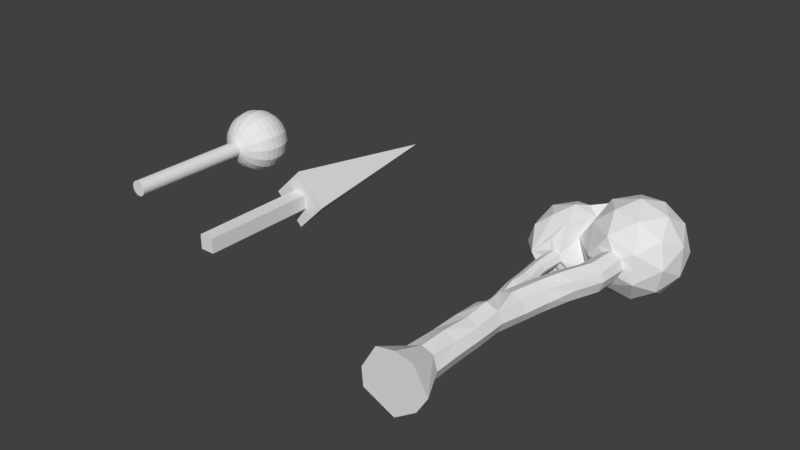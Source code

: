 # Source: land-set-1a.blend  (saved by Blender 2.79.0; exported with 4.5.12 LTS)
import bpy
from mathutils import Matrix  # noqa: F401  (used for matrix-valued properties, if any)

bpy.ops.wm.read_factory_settings(use_empty=True)
scene = bpy.context.scene
scene.name = 'Scene'

# ---- collections
col_collection_1 = bpy.data.collections.new('Collection 1'); scene.collection.children.link(col_collection_1)

# ---- materials (node trees are filled in below, after node groups)
mat_tree3_material = bpy.data.materials.new('tree3-material')
mat_tree3_material.alpha_threshold = 0.0
mat_tree3_material.use_transparent_shadow = False
mat_tree3_material.roughness = 0.5
mat_tree2_material = bpy.data.materials.new('tree2-material')
mat_tree2_material.alpha_threshold = 0.0
mat_tree2_material.use_transparent_shadow = False
mat_tree2_material.roughness = 0.5
mat_tree1_material = bpy.data.materials.new('tree1-material')
mat_tree1_material.alpha_threshold = 0.0
mat_tree1_material.use_transparent_shadow = False
mat_tree1_material.roughness = 0.5

# ---- material node trees

# ---- world
world_world = bpy.data.worlds.new('World'); scene.world = world_world
world_world.color = (0.05088, 0.05088, 0.05088)
world_world.use_sun_shadow = False
world_world.sun_shadow_jitter_overblur = 0.0
world_world.cycles.sampling_method = 'MANUAL'

# ---- meshes
me_tree3_geo = bpy.data.meshes.new('tree3-geo')
me_tree3_geo.from_pydata([(-0.4862, 0.7856, -0.3991), (-0.4148, 0.7831, -0.3832), (-0.3527, 0.7684, -0.2805), (-0.3935, 0.7715, -0.18), (-0.4862, 0.7856, -0.1491), (-0.5746, 0.7856, -0.1857), (-0.6112, 0.7856, -0.2741), (-0.5746, 0.7856, -0.3625), (-0.08616, -3.214, -0.5741), (0.4012, 0.7751, -0.2891), (0.2406, -3.214, -0.3509), (0.5465, 0.7803, -0.2209), (0.4138, -3.214, -0.07414), (0.6056, 0.7935, -0.07828), (0.1906, -3.214, 0.3026), (0.5533, 0.7974, 0.08006), (-0.08616, -3.214, 0.3559), (0.4109, 0.7962, 0.1456), (-0.3629, -3.214, 0.3026), (0.2689, 0.7915, 0.07469), (-0.5862, -3.214, -0.07414), (0.201, 0.781, -0.07285), (-0.5629, -3.214, -0.3509), (0.2682, 0.7724, -0.2222), (0.09061, -2.732, -0.2509), (0.08176, -2.241, -0.2408), (0.07818, -1.824, -0.2491), (0.08016, -1.39, -0.2288), (0.1398, -0.9856, -0.2523), (0.2419, -0.5775, -0.2392), (0.3795, -0.1861, -0.2109), (0.5267, 0.3167, -0.241), (0.1638, -2.732, -0.07414), (0.1558, -2.259, -0.07178), (0.1524, -1.827, -0.0779), (0.1538, -1.403, -0.06602), (0.2162, -0.9904, -0.09343), (0.3089, -0.5742, -0.08369), (0.4305, -0.1701, -0.05245), (0.5886, 0.3189, -0.06917), (0.07632, -2.698, 0.108), (0.07676, -2.269, 0.06946), (0.08918, -1.841, 0.07558), (0.09061, -1.423, 0.1026), (0.1521, -0.9855, 0.07787), (0.2449, -0.5752, 0.08575), (0.3989, -0.1747, 0.08385), (0.5471, 0.3208, 0.05274), (-0.0956, -2.699, 0.1668), (-0.08616, -2.278, 0.1759), (-0.08143, -1.819, 0.1444), (-0.08616, -1.423, 0.1759), (-0.006937, -0.9843, 0.141), (0.09196, -0.5797, 0.1523), (0.2272, -0.1777, 0.1721), (0.3765, 0.3077, 0.1481), (-0.2908, -2.742, 0.09983), (-0.2629, -2.278, 0.1026), (-0.2629, -1.844, 0.1026), (-0.2504, -1.402, 0.09418), (-0.1778, -0.9881, 0.08421), (-0.07174, -0.5792, 0.09293), (0.06657, -0.1827, 0.1096), (0.2175, 0.3004, 0.07842), (-0.3362, -2.732, -0.07414), (-0.3362, -2.278, -0.07414), (-0.3362, -1.844, -0.07414), (-0.3168, -1.417, -0.08371), (-0.1398, -0.5775, -0.07551), (-0.002118, -0.1892, -0.0536), (0.1561, 0.3036, -0.09083), (-0.2629, -2.732, -0.2509), (-0.2452, -2.265, -0.2516), (-0.2435, -1.841, -0.2541), (-0.2487, -1.394, -0.2327), (-0.2455, -0.9979, -0.3087), (-0.06045, -0.5669, -0.2327), (0.06714, -0.1923, -0.2226), (0.2275, 0.3034, -0.234), (0.3654, 0.3076, -0.2946), (0.2246, -0.1893, -0.2622), (0.08063, -0.5766, -0.2843), (-0.00543, -0.9767, -0.3071), (-0.08681, -1.406, -0.3125), (-0.1071, -1.836, -0.3184), (-0.09161, -2.259, -0.3191), (-0.08616, -2.732, -0.3241), (-0.5716, 0.8383, -0.01121), (-0.6658, 0.9949, 0.2788), (-1.068, 0.9949, -0.2741), (-0.6658, 0.9949, -0.8271), (-0.1535, 0.9934, -0.6421), (-0.4095, 1.574, 0.284), (-0.9565, 1.576, 0.06758), (-0.9565, 1.576, -0.6159), (-0.3065, 1.576, -0.8271), (-0.4862, 1.936, -0.2741), (-0.4535, 0.8383, -0.6996), (-0.4094, 0.9879, 0.2569), (-0.8279, 0.7327, -0.2741), (-0.9335, 0.9439, 0.05086), (-0.5918, 0.7327, -0.5991), (-0.9335, 0.9439, -0.5991), (-0.3153, 0.9439, -0.8), (-0.4973, 1.3, 0.372), (-1.104, 1.286, -0.07328), (-0.8682, 1.286, 0.2517), (-0.8682, 1.286, -0.8), (-1.104, 1.286, -0.475), (-0.1041, 1.286, -0.8), (-0.4862, 1.286, -0.9241), (-0.657, 1.627, 0.2517), (-1.039, 1.627, -0.2741), (-0.657, 1.627, -0.8), (-0.3806, 1.839, 0.05086), (-0.7626, 1.839, -0.07328), (-0.7626, 1.839, -0.475), (-0.3806, 1.839, -0.5991), (0.1558, 0.8476, -0.2616), (0.9565, 1.15, 0.3202), (0.2065, 1.15, 0.5639), (-0.3135, 1.149, -0.03865), (0.2065, 1.15, -0.7121), (0.9565, 1.15, -0.4684), (0.6211, 1.821, 0.5639), (-0.1289, 1.821, 0.3202), (-0.1289, 1.821, -0.4684), (0.6211, 1.821, -0.7121), (1.085, 1.821, -0.07414), (0.4138, 2.236, -0.07414), (0.292, 0.8476, 0.3009), (0.7328, 0.8476, 0.1576), (0.611, 1.091, 0.5326), (1.052, 1.091, -0.07414), (0.7328, 0.8476, -0.3059), (0.01954, 0.8476, -0.07414), (-0.09083, 1.109, 0.2987), (0.292, 0.8476, -0.4491), (-0.1023, 1.091, -0.4491), (0.611, 1.091, -0.6809), (1.127, 1.486, 0.1576), (1.127, 1.486, -0.3059), (0.4138, 1.486, 0.6759), (0.8547, 1.486, 0.5326), (-0.2253, 1.478, 0.1613), (-0.027, 1.486, 0.5326), (-0.027, 1.486, -0.6809), (0.8547, 1.486, -0.6809), (0.4138, 1.486, -0.8241), (0.93, 1.88, 0.3009), (0.2167, 1.88, 0.5326), (-0.2241, 1.88, -0.07414), (0.2167, 1.88, -0.6809), (0.93, 1.88, -0.4491), (0.5357, 2.124, 0.3009), (0.8081, 2.124, -0.07414), (0.09484, 2.124, 0.1576), (0.09484, 2.124, -0.3059), (0.5357, 2.124, -0.4491), (-0.385, 0.7921, -0.33), (-0.2836, -0.6089, -0.2862), (-0.3333, -0.2809, -0.2888), (-0.3351, 0.02775, -0.2973), (-0.3748, 0.3845, -0.2787), (-0.412, 0.3811, -0.1863), (-0.3671, 0.02271, -0.1998), (-0.3576, -0.2964, -0.177), (-0.335, -0.6312, -0.1931), (-0.3963, -0.6255, -0.1727), (-0.446, -0.2964, -0.1404), (-0.4554, 0.02271, -0.1632), (-0.4884, 0.3787, -0.1542), (-0.4816, -0.6331, -0.2115), (-0.5177, -0.2933, -0.1872), (-0.5438, 0.02271, -0.1998), (-0.5777, 0.3895, -0.1984), (-0.5182, -0.6331, -0.2999), (-0.5732, -0.2873, -0.275), (-0.5804, 0.02271, -0.2882), (-0.6081, 0.3807, -0.275), (-0.4797, -0.6254, -0.3644), (-0.5289, -0.2857, -0.3523), (-0.5438, 0.02271, -0.3766), (-0.5746, 0.3616, -0.3625), (-0.4839, 0.3832, -0.3763), (-0.4554, 0.02271, -0.4132), (-0.4439, -0.2905, -0.3874), (-0.4079, -0.6207, -0.4037), (-0.3048, -0.6331, -0.3395), (-0.3685, -0.2787, -0.3519), (-0.3671, 0.02271, -0.3766), (-0.4082, 0.3824, -0.3465), (-0.2235, -0.8508, -0.09619), (-0.2455, -0.9979, -0.05871), (-0.2148, -0.8153, -0.2698), (-0.04612, -1.191, -0.3098), (-0.3339, -0.9979, -0.2721), (-0.3705, -0.9979, -0.1837), (-0.3522, -0.9979, -0.2279), (-0.3339, -0.9979, -0.09533), (0.1558, 0.8476, 0.1134), (0.5124, 0.8476, 0.2292), (0.5124, 0.8476, -0.3775), (0.7328, 0.8476, -0.07414)], [], [(191, 184, 0, 1), (161, 160, 188, 189), (2, 3, 164, 163), (99, 88, 100), (175, 171, 4, 5), (179, 175, 5, 6), (183, 179, 6, 7), (184, 183, 7, 0), (193, 60, 192), (31, 79, 9, 11), (39, 31, 11, 13), (47, 39, 13, 15), (55, 47, 15, 17), (137, 9, 23, 118), (202, 11, 9, 137), (78, 70, 21, 23), (79, 78, 23, 9), (8, 10, 12, 14, 16, 18, 20, 22), (38, 30, 31, 39), (37, 29, 30, 38), (36, 28, 29, 37), (34, 26, 27, 35), (33, 25, 26, 34), (24, 25, 33, 32), (10, 24, 32, 12), (46, 38, 39, 47), (45, 37, 38, 46), (44, 36, 37, 45), (42, 34, 35, 43), (41, 33, 34, 42), (32, 33, 41, 40), (12, 32, 40, 14), (54, 46, 47, 55), (53, 45, 46, 54), (52, 44, 45, 53), (50, 42, 43, 51), (49, 41, 42, 50), (40, 41, 49, 48), (14, 40, 48, 16), (62, 54, 55, 63), (61, 53, 54, 62), (60, 52, 53, 61), (58, 50, 51, 59), (57, 49, 50, 58), (48, 49, 57, 56), (16, 48, 56, 18), (69, 62, 63, 70), (68, 61, 62, 69), (66, 58, 59, 67), (65, 57, 58, 66), (56, 57, 65, 64), (18, 56, 64, 20), (77, 69, 70, 78), (76, 68, 69, 77), (73, 66, 67, 74), (72, 65, 66, 73), (64, 65, 72, 71), (20, 64, 71, 22), (30, 80, 79, 31), (29, 81, 80, 30), (28, 82, 81, 29), (27, 83, 195, 82, 28), (26, 84, 83, 27), (25, 85, 84, 26), (86, 85, 25, 24), (8, 86, 24, 10), (80, 77, 78, 79), (81, 76, 77, 80), (27, 28, 36, 35), (180, 196, 198), (84, 73, 74, 83), (85, 72, 73, 84), (71, 72, 85, 86), (22, 71, 86, 8), (97, 0, 7, 101), (171, 164, 3, 4), (91, 159, 1, 103), (88, 98, 104), (89, 100, 105), (90, 102, 107), (91, 103, 109), (88, 104, 106), (89, 105, 108), (90, 107, 110), (93, 111, 115), (94, 112, 116), (95, 113, 117), (117, 116, 96), (117, 113, 116), (113, 94, 116), (116, 115, 96), (116, 112, 115), (112, 93, 115), (115, 114, 96), (115, 111, 114), (111, 92, 114), (110, 113, 95), (110, 107, 113), (107, 94, 113), (108, 112, 94), (108, 105, 112), (105, 93, 112), (106, 111, 93), (106, 104, 111), (104, 92, 111), (109, 110, 95), (109, 103, 110), (103, 90, 110), (107, 108, 94), (107, 102, 108), (102, 89, 108), (105, 106, 93), (105, 100, 106), (100, 88, 106), (103, 1, 0, 97), (101, 90, 103, 97), (101, 102, 90), (101, 99, 102), (99, 89, 102), (99, 100, 89), (99, 87, 98, 88), (101, 7, 6, 99), (5, 87, 99, 6), (135, 21, 19, 200), (119, 131, 133), (118, 23, 21, 135), (17, 130, 200, 19), (21, 70, 63, 19), (119, 133, 140), (120, 132, 142), (121, 136, 144), (122, 138, 146), (123, 139, 147), (119, 140, 143), (120, 142, 145), (122, 146, 148), (123, 147, 141), (124, 149, 154), (125, 150, 156), (126, 151, 157), (127, 152, 158), (128, 153, 155), (155, 158, 129), (155, 153, 158), (153, 127, 158), (158, 157, 129), (158, 152, 157), (152, 126, 157), (157, 156, 129), (157, 151, 156), (151, 125, 156), (156, 154, 129), (156, 150, 154), (150, 124, 154), (154, 155, 129), (154, 149, 155), (149, 128, 155), (141, 153, 128), (141, 147, 153), (147, 127, 153), (148, 152, 127), (148, 146, 152), (146, 126, 152), (145, 150, 125), (145, 142, 150), (142, 124, 150), (143, 149, 124), (143, 140, 149), (140, 128, 149), (147, 148, 127), (147, 139, 148), (139, 122, 148), (144, 145, 125), (144, 136, 145), (136, 120, 145), (142, 143, 124), (142, 132, 143), (132, 119, 143), (140, 141, 128), (140, 133, 141), (133, 123, 141), (134, 139, 123), (134, 202, 137, 139), (137, 122, 139), (137, 138, 122), (137, 118, 135, 138), (135, 121, 138), (135, 136, 121), (135, 200, 130, 136), (130, 120, 136), (133, 134, 123), (133, 131, 203, 134), (55, 17, 19, 63), (130, 132, 120), (130, 201, 131, 132), (131, 119, 132), (87, 5, 4, 98), (98, 4, 3, 121), (121, 3, 2, 138), (2, 159, 91, 138), (144, 104, 98, 121), (104, 144, 92), (125, 114, 92, 144), (151, 96, 114, 125), (96, 151, 126, 117), (117, 126, 146, 95), (95, 146, 138, 109), (91, 109, 138), (163, 164, 165, 162), (162, 165, 166, 161), (161, 166, 167, 160), (162, 161, 189, 190), (170, 165, 164, 171), (169, 166, 165, 170), (167, 166, 169, 168), (192, 167, 168, 193), (174, 170, 171, 175), (173, 169, 170, 174), (168, 169, 173, 172), (197, 176, 180, 198), (178, 174, 175, 179), (177, 173, 174, 178), (172, 173, 177, 176), (172, 176, 197, 199), (182, 178, 179, 183), (181, 177, 178, 182), (176, 177, 181, 180), (168, 172, 199, 193), (185, 182, 183, 184), (186, 181, 182, 185), (180, 181, 186, 187), (187, 75, 196, 180), (190, 185, 184, 191), (189, 186, 185, 190), (187, 186, 189, 188), (75, 187, 188, 194), (163, 162, 190, 191), (1, 159, 2, 163, 191), (61, 68, 192, 60), (68, 76, 194, 192), (81, 82, 194, 76), (195, 75, 194, 82), (195, 83, 196, 75), (198, 196, 83, 74), (74, 67, 197, 198), (67, 59, 199, 197), (59, 51, 193, 199), (51, 43, 60, 193), (60, 43, 52), (43, 35, 36, 44), (43, 44, 52), (167, 192, 160), (188, 160, 192, 194), (134, 13, 11, 202), (130, 17, 15, 201), (203, 15, 13, 134), (131, 201, 15, 203)])
_uv = me_tree3_geo.uv_layers.new(name='UVMap')
_uv.uv.foreach_set('vector', [0.3966, 0.5171, 0.4047, 0.5077, 0.4529, 0.5444, 0.4459, 0.5526, 0.3128, 0.4658, 0.2696, 0.4345, 0.2725, 0.4256, 0.32, 0.4576, 0.433, 0.5644, 0.4228, 0.5763, 0.38, 0.5378, 0.3896, 0.5263, 0.2132, 0.8104, 0.1779, 0.7971, 0.2009, 0.7938, 0.48, 0.9285, 0.4941, 0.9289, 0.486, 0.986, 0.4725, 0.984, 0.4687, 0.9253, 0.48, 0.9285, 0.4725, 0.984, 0.459, 0.9817, 0.4563, 0.92, 0.4687, 0.9253, 0.459, 0.9817, 0.4456, 0.9793, 0.4047, 0.5077, 0.4113, 0.4951, 0.4612, 0.5332, 0.4529, 0.5444, 0.5485, 0.7319, 0.5722, 0.7306, 0.5492, 0.7544, 0.07003, 0.5092, 0.08712, 0.5154, 0.06248, 0.5603, 0.04586, 0.5531, 0.05255, 0.4999, 0.07003, 0.5092, 0.04586, 0.5531, 0.02994, 0.547, 0.6696, 0.9128, 0.687, 0.9107, 0.6945, 0.9753, 0.6716, 0.9778, 0.6428, 0.9114, 0.6696, 0.9128, 0.6716, 0.9778, 0.6499, 0.9785, 0.7962, 0.1354, 0.7801, 0.1457, 0.7723, 0.1351, 0.7754, 0.1197, 0.7886, 0.1545, 0.7769, 0.1571, 0.7801, 0.1457, 0.7962, 0.1354, 0.1025, 0.5213, 0.1181, 0.5297, 0.09303, 0.5763, 0.07754, 0.567, 0.08712, 0.5154, 0.1025, 0.5213, 0.07754, 0.567, 0.06248, 0.5603, 0.794, 0.4898, 0.8453, 0.512, 0.8768, 0.5458, 0.8558, 0.6041, 0.8188, 0.6188, 0.779, 0.6188, 0.7478, 0.5764, 0.7456, 0.5374, 0.08621, 0.4539, 0.1035, 0.4621, 0.07003, 0.5092, 0.05255, 0.4999, 0.1155, 0.4163, 0.1347, 0.4237, 0.1035, 0.4621, 0.08621, 0.4539, 0.1348, 0.3695, 0.1577, 0.3731, 0.1347, 0.4237, 0.1155, 0.4163, 0.1236, 0.2574, 0.1489, 0.253, 0.1576, 0.314, 0.1328, 0.3148, 0.1111, 0.1991, 0.1369, 0.1961, 0.1489, 0.253, 0.1236, 0.2574, 0.1214, 0.1237, 0.1369, 0.1961, 0.1111, 0.1991, 0.09427, 0.1337, 0.09205, 0.05116, 0.1214, 0.1237, 0.09427, 0.1337, 0.04748, 0.06891, 0.6509, 0.8456, 0.6697, 0.8428, 0.687, 0.9107, 0.6696, 0.9128, 0.6332, 0.7898, 0.6582, 0.786, 0.6697, 0.8428, 0.6509, 0.8456, 0.6216, 0.7316, 0.6469, 0.7282, 0.6582, 0.786, 0.6332, 0.7898, 0.6135, 0.6117, 0.6362, 0.6137, 0.6363, 0.6718, 0.6113, 0.6703, 0.6159, 0.5521, 0.6378, 0.5555, 0.6362, 0.6137, 0.6135, 0.6117, 0.649, 0.4915, 0.6378, 0.5555, 0.6159, 0.5521, 0.6189, 0.4873, 0.6945, 0.4284, 0.649, 0.4915, 0.6189, 0.4873, 0.6365, 0.4046, 0.6253, 0.8446, 0.6509, 0.8456, 0.6696, 0.9128, 0.6428, 0.9114, 0.61, 0.789, 0.6332, 0.7898, 0.6509, 0.8456, 0.6253, 0.8446, 0.5976, 0.7319, 0.6216, 0.7316, 0.6332, 0.7898, 0.61, 0.789, 0.5876, 0.6139, 0.6135, 0.6117, 0.6113, 0.6703, 0.585, 0.6689, 0.5886, 0.549, 0.6159, 0.5521, 0.6135, 0.6117, 0.5876, 0.6139, 0.6189, 0.4873, 0.6159, 0.5521, 0.5886, 0.549, 0.5902, 0.4836, 0.6365, 0.4046, 0.6189, 0.4873, 0.5902, 0.4836, 0.5986, 0.4007, 0.6024, 0.8432, 0.6253, 0.8446, 0.6428, 0.9114, 0.6186, 0.911, 0.5859, 0.7884, 0.61, 0.789, 0.6253, 0.8446, 0.6024, 0.8432, 0.5722, 0.7306, 0.5976, 0.7319, 0.61, 0.789, 0.5859, 0.7884, 0.5615, 0.6096, 0.5876, 0.6139, 0.585, 0.6689, 0.5602, 0.6705, 0.5614, 0.5485, 0.5886, 0.549, 0.5876, 0.6139, 0.5615, 0.6096, 0.5902, 0.4836, 0.5886, 0.549, 0.5614, 0.5485, 0.5563, 0.4768, 0.5986, 0.4007, 0.5902, 0.4836, 0.5563, 0.4768, 0.5615, 0.3978, 0.5784, 0.8459, 0.6024, 0.8432, 0.6186, 0.911, 0.5939, 0.9153, 0.5612, 0.792, 0.5859, 0.7884, 0.6024, 0.8432, 0.5784, 0.8459, 0.5354, 0.6095, 0.5615, 0.6096, 0.5602, 0.6705, 0.534, 0.669, 0.5343, 0.5496, 0.5614, 0.5485, 0.5615, 0.6096, 0.5354, 0.6095, 0.5563, 0.4768, 0.5614, 0.5485, 0.5343, 0.5496, 0.5281, 0.4815, 0.5615, 0.3978, 0.5563, 0.4768, 0.5281, 0.4815, 0.5061, 0.4049, 0.1391, 0.4748, 0.1556, 0.4865, 0.1181, 0.5297, 0.1025, 0.5213, 0.1721, 0.4392, 0.1862, 0.454, 0.1556, 0.4865, 0.1391, 0.4748, 0.5079, 0.6104, 0.5354, 0.6095, 0.534, 0.669, 0.5111, 0.6714, 0.5065, 0.5532, 0.5343, 0.5496, 0.5354, 0.6095, 0.5079, 0.6104, 0.5281, 0.4815, 0.5343, 0.5496, 0.5065, 0.5532, 0.5007, 0.4885, 0.5061, 0.4049, 0.5281, 0.4815, 0.5007, 0.4885, 0.4714, 0.4152, 0.1035, 0.4621, 0.1214, 0.4684, 0.08712, 0.5154, 0.07003, 0.5092, 0.1347, 0.4237, 0.1554, 0.4299, 0.1214, 0.4684, 0.1035, 0.4621, 0.1577, 0.3731, 0.181, 0.3751, 0.1554, 0.4299, 0.1347, 0.4237, 0.1576, 0.314, 0.1836, 0.3074, 0.1836, 0.3409, 0.181, 0.3751, 0.1577, 0.3731, 0.1489, 0.253, 0.1753, 0.2463, 0.1836, 0.3074, 0.1576, 0.314, 0.1369, 0.1961, 0.1628, 0.1887, 0.1753, 0.2463, 0.1489, 0.253, 0.1511, 0.1185, 0.1628, 0.1887, 0.1369, 0.1961, 0.1214, 0.1237, 0.1447, 0.0349, 0.1511, 0.1185, 0.1214, 0.1237, 0.09205, 0.05116, 0.1214, 0.4684, 0.1391, 0.4748, 0.1025, 0.5213, 0.08712, 0.5154, 0.1554, 0.4299, 0.1721, 0.4392, 0.1391, 0.4748, 0.1214, 0.4684, 0.1576, 0.314, 0.1577, 0.3731, 0.1348, 0.3695, 0.1328, 0.3148, 0.2958, 0.4071, 0.2417, 0.362, 0.2478, 0.3566, 0.1753, 0.2463, 0.1958, 0.2418, 0.2101, 0.3021, 0.1836, 0.3074, 0.1628, 0.1887, 0.1857, 0.1843, 0.1958, 0.2418, 0.1753, 0.2463, 0.1801, 0.1183, 0.1857, 0.1843, 0.1628, 0.1887, 0.1511, 0.1185, 0.2228, 0.04349, 0.1801, 0.1183, 0.1511, 0.1185, 0.1447, 0.0349, 0.2402, 0.831, 0.2182, 0.8342, 0.2151, 0.827, 0.2303, 0.824, 0.4941, 0.9289, 0.5057, 0.9307, 0.5001, 0.986, 0.486, 0.986, 0.2533, 0.8642, 0.2116, 0.8436, 0.2172, 0.8405, 0.2536, 0.839, 0.1779, 0.7971, 0.165, 0.8099, 0.1492, 0.7764, 0.2182, 0.7938, 0.2009, 0.7938, 0.2128, 0.7771, 0.2477, 0.8143, 0.232, 0.8035, 0.2506, 0.7942, 0.2533, 0.8642, 0.2536, 0.839, 0.3002, 0.8507, 0.1779, 0.7971, 0.1492, 0.7764, 0.1881, 0.7732, 0.2182, 0.7938, 0.2128, 0.7771, 0.2319, 0.7841, 0.2477, 0.8143, 0.2506, 0.7942, 0.2721, 0.8115, 0.2068, 0.7561, 0.1778, 0.7354, 0.2232, 0.7294, 0.2482, 0.7736, 0.2298, 0.7619, 0.2568, 0.7484, 0.3093, 0.7966, 0.2732, 0.7784, 0.3056, 0.743, 0.3056, 0.743, 0.2568, 0.7484, 0.264, 0.7027, 0.3056, 0.743, 0.2732, 0.7784, 0.2568, 0.7484, 0.2732, 0.7784, 0.2482, 0.7736, 0.2568, 0.7484, 0.2568, 0.7484, 0.2232, 0.7294, 0.264, 0.7027, 0.2568, 0.7484, 0.2298, 0.7619, 0.2232, 0.7294, 0.2298, 0.7619, 0.2068, 0.7561, 0.2232, 0.7294, 0.2232, 0.7294, 0.1965, 0.6579, 0.264, 0.7027, 0.2232, 0.7294, 0.1778, 0.7354, 0.1965, 0.6579, 0.1778, 0.7354, 0.1307, 0.7223, 0.1965, 0.6579, 0.2721, 0.8115, 0.2732, 0.7784, 0.3093, 0.7966, 0.2721, 0.8115, 0.2506, 0.7942, 0.2732, 0.7784, 0.2506, 0.7942, 0.2482, 0.7736, 0.2732, 0.7784, 0.2319, 0.7841, 0.2298, 0.7619, 0.2482, 0.7736, 0.2319, 0.7841, 0.2128, 0.7771, 0.2298, 0.7619, 0.2128, 0.7771, 0.2068, 0.7561, 0.2298, 0.7619, 0.1881, 0.7732, 0.1778, 0.7354, 0.2068, 0.7561, 0.1881, 0.7732, 0.1492, 0.7764, 0.1778, 0.7354, 0.1492, 0.7764, 0.1307, 0.7223, 0.1778, 0.7354, 0.3002, 0.8507, 0.2721, 0.8115, 0.3093, 0.7966, 0.3002, 0.8507, 0.2536, 0.839, 0.2721, 0.8115, 0.2536, 0.839, 0.2477, 0.8143, 0.2721, 0.8115, 0.2506, 0.7942, 0.2319, 0.7841, 0.2482, 0.7736, 0.2506, 0.7942, 0.232, 0.8035, 0.2319, 0.7841, 0.232, 0.8035, 0.2182, 0.7938, 0.2319, 0.7841, 0.2128, 0.7771, 0.1881, 0.7732, 0.2068, 0.7561, 0.2128, 0.7771, 0.2009, 0.7938, 0.1881, 0.7732, 0.2009, 0.7938, 0.1779, 0.7971, 0.1881, 0.7732, 0.2536, 0.839, 0.2172, 0.8405, 0.2182, 0.8342, 0.2402, 0.831, 0.2303, 0.824, 0.2477, 0.8143, 0.2536, 0.839, 0.2402, 0.831, 0.2303, 0.824, 0.232, 0.8035, 0.2477, 0.8143, 0.2303, 0.824, 0.2132, 0.8104, 0.232, 0.8035, 0.2132, 0.8104, 0.2182, 0.7938, 0.232, 0.8035, 0.2132, 0.8104, 0.2009, 0.7938, 0.2182, 0.7938, 0.2132, 0.8104, 0.1892, 0.8157, 0.165, 0.8099, 0.1779, 0.7971, 0.2303, 0.824, 0.2151, 0.827, 0.2093, 0.8228, 0.2132, 0.8104, 0.2016, 0.8226, 0.1892, 0.8157, 0.2132, 0.8104, 0.2093, 0.8228, 0.7447, 0.1109, 0.7569, 0.1329, 0.7485, 0.1457, 0.7374, 0.1394, 0.7596, 0.1931, 0.7601, 0.1748, 0.7757, 0.1884, 0.7754, 0.1197, 0.7723, 0.1351, 0.7569, 0.1329, 0.7447, 0.1109, 0.7501, 0.1583, 0.7357, 0.16, 0.7374, 0.1394, 0.7485, 0.1457, 0.6062, 0.9798, 0.5939, 0.9153, 0.6186, 0.911, 0.6282, 0.9788, 0.7596, 0.1931, 0.7757, 0.1884, 0.7698, 0.2057, 0.7143, 0.1825, 0.7408, 0.1881, 0.7252, 0.2106, 0.6532, 0.02718, 0.685, 0.1416, 0.5588, 0.1652, 0.8445, 0.1415, 0.8331, 0.02718, 0.9736, 0.1635, 0.7933, 0.1857, 0.8117, 0.1698, 0.8094, 0.1986, 0.7596, 0.1931, 0.7698, 0.2057, 0.7508, 0.2083, 0.7143, 0.1825, 0.7252, 0.2106, 0.6762, 0.2102, 0.8445, 0.1415, 0.9736, 0.1635, 0.8448, 0.1914, 0.7933, 0.1857, 0.8094, 0.1986, 0.7878, 0.2027, 0.7439, 0.2277, 0.7642, 0.2239, 0.7577, 0.2487, 0.6248, 0.3286, 0.7181, 0.2495, 0.7501, 0.2973, 0.9381, 0.3441, 0.7765, 0.4141, 0.8186, 0.2987, 0.8234, 0.2199, 0.8601, 0.2451, 0.8101, 0.2464, 0.7806, 0.2177, 0.7989, 0.2201, 0.7824, 0.2367, 0.7824, 0.2367, 0.8101, 0.2464, 0.7837, 0.264, 0.7824, 0.2367, 0.7989, 0.2201, 0.8101, 0.2464, 0.7989, 0.2201, 0.8234, 0.2199, 0.8101, 0.2464, 0.8101, 0.2464, 0.8186, 0.2987, 0.7837, 0.264, 0.8101, 0.2464, 0.8601, 0.2451, 0.8186, 0.2987, 0.8601, 0.2451, 0.9381, 0.3441, 0.8186, 0.2987, 0.8186, 0.2987, 0.7501, 0.2973, 0.7837, 0.264, 0.8186, 0.2987, 0.7765, 0.4141, 0.7501, 0.2973, 0.7765, 0.4141, 0.6248, 0.3286, 0.7501, 0.2973, 0.7501, 0.2973, 0.7577, 0.2487, 0.7837, 0.264, 0.7501, 0.2973, 0.7181, 0.2495, 0.7577, 0.2487, 0.7181, 0.2495, 0.7439, 0.2277, 0.7577, 0.2487, 0.7577, 0.2487, 0.7824, 0.2367, 0.7837, 0.264, 0.7577, 0.2487, 0.7642, 0.2239, 0.7824, 0.2367, 0.7642, 0.2239, 0.7806, 0.2177, 0.7824, 0.2367, 0.7878, 0.2027, 0.7989, 0.2201, 0.7806, 0.2177, 0.7878, 0.2027, 0.8094, 0.1986, 0.7989, 0.2201, 0.8094, 0.1986, 0.8234, 0.2199, 0.7989, 0.2201, 0.8448, 0.1914, 0.8601, 0.2451, 0.8234, 0.2199, 0.8448, 0.1914, 0.9736, 0.1635, 0.8601, 0.2451, 0.9736, 0.1635, 0.9381, 0.3441, 0.8601, 0.2451, 0.6762, 0.2102, 0.7181, 0.2495, 0.6248, 0.3286, 0.6762, 0.2102, 0.7252, 0.2106, 0.7181, 0.2495, 0.7252, 0.2106, 0.7439, 0.2277, 0.7181, 0.2495, 0.7508, 0.2083, 0.7642, 0.2239, 0.7439, 0.2277, 0.7508, 0.2083, 0.7698, 0.2057, 0.7642, 0.2239, 0.7698, 0.2057, 0.7806, 0.2177, 0.7642, 0.2239, 0.8094, 0.1986, 0.8448, 0.1914, 0.8234, 0.2199, 0.8094, 0.1986, 0.8117, 0.1698, 0.8448, 0.1914, 0.8117, 0.1698, 0.8445, 0.1415, 0.8448, 0.1914, 0.5588, 0.1652, 0.6762, 0.2102, 0.6248, 0.3286, 0.5588, 0.1652, 0.685, 0.1416, 0.6762, 0.2102, 0.685, 0.1416, 0.7143, 0.1825, 0.6762, 0.2102, 0.7252, 0.2106, 0.7508, 0.2083, 0.7439, 0.2277, 0.7252, 0.2106, 0.7408, 0.1881, 0.7508, 0.2083, 0.7408, 0.1881, 0.7596, 0.1931, 0.7508, 0.2083, 0.7698, 0.2057, 0.7878, 0.2027, 0.7806, 0.2177, 0.7698, 0.2057, 0.7757, 0.1884, 0.7878, 0.2027, 0.7757, 0.1884, 0.7933, 0.1857, 0.7878, 0.2027, 0.7831, 0.1679, 0.8117, 0.1698, 0.7933, 0.1857, 0.7831, 0.1679, 0.7886, 0.1545, 0.7962, 0.1354, 0.8117, 0.1698, 0.7962, 0.1354, 0.8445, 0.1415, 0.8117, 0.1698, 0.7962, 0.1354, 0.8331, 0.02718, 0.8445, 0.1415, 0.7962, 0.1354, 0.7754, 0.1197, 0.7447, 0.1109, 0.8331, 0.02718, 0.7447, 0.1109, 0.6532, 0.02718, 0.8331, 0.02718, 0.7447, 0.1109, 0.685, 0.1416, 0.6532, 0.02718, 0.7447, 0.1109, 0.7374, 0.1394, 0.7357, 0.16, 0.685, 0.1416, 0.7357, 0.16, 0.7143, 0.1825, 0.685, 0.1416, 0.7757, 0.1884, 0.7831, 0.1679, 0.7933, 0.1857, 0.7757, 0.1884, 0.7601, 0.1748, 0.7711, 0.1705, 0.7831, 0.1679, 0.6428, 0.9114, 0.6499, 0.9785, 0.6282, 0.9788, 0.6186, 0.911, 0.7357, 0.16, 0.7408, 0.1881, 0.7143, 0.1825, 0.7357, 0.16, 0.7496, 0.1677, 0.7601, 0.1748, 0.7408, 0.1881, 0.7601, 0.1748, 0.7596, 0.1931, 0.7408, 0.1881, 0.1892, 0.8157, 0.2016, 0.8226, 0.1954, 0.8296, 0.165, 0.8099, 0.165, 0.8099, 0.1954, 0.8296, 0.1964, 0.8398, 0.1213, 0.8678, 0.1213, 0.8678, 0.1964, 0.8398, 0.2043, 0.8465, 0.246, 0.9157, 0.2043, 0.8465, 0.2116, 0.8436, 0.2533, 0.8642, 0.246, 0.9157, 0.05846, 0.75, 0.1492, 0.7764, 0.165, 0.8099, 0.1213, 0.8678, 0.1492, 0.7764, 0.05846, 0.75, 0.1307, 0.7223, 0.0955, 0.615, 0.1965, 0.6579, 0.1307, 0.7223, 0.05846, 0.75, 0.2515, 0.615, 0.264, 0.7027, 0.1965, 0.6579, 0.0955, 0.615, 0.264, 0.7027, 0.2515, 0.615, 0.3888, 0.697, 0.3056, 0.743, 0.3056, 0.743, 0.3888, 0.697, 0.3738, 0.8575, 0.3093, 0.7966, 0.3093, 0.7966, 0.3738, 0.8575, 0.246, 0.9157, 0.3002, 0.8507, 0.2533, 0.8642, 0.3002, 0.8507, 0.246, 0.9157, 0.3896, 0.5263, 0.38, 0.5378, 0.3389, 0.5051, 0.3482, 0.4938, 0.3482, 0.4938, 0.3389, 0.5051, 0.3013, 0.4782, 0.3128, 0.4658, 0.3128, 0.4658, 0.3013, 0.4782, 0.2598, 0.451, 0.2696, 0.4345, 0.3482, 0.4938, 0.3128, 0.4658, 0.32, 0.4576, 0.3551, 0.4841, 0.5045, 0.8786, 0.5182, 0.8805, 0.5057, 0.9307, 0.4941, 0.9289, 0.5122, 0.8344, 0.5252, 0.8357, 0.5182, 0.8805, 0.5045, 0.8786, 0.5311, 0.7881, 0.5252, 0.8357, 0.5122, 0.8344, 0.5215, 0.7877, 0.5492, 0.7544, 0.5311, 0.7881, 0.5215, 0.7877, 0.5485, 0.7319, 0.4907, 0.8769, 0.5045, 0.8786, 0.4941, 0.9289, 0.48, 0.9285, 0.5006, 0.8334, 0.5122, 0.8344, 0.5045, 0.8786, 0.4907, 0.8769, 0.5215, 0.7877, 0.5122, 0.8344, 0.5006, 0.8334, 0.508, 0.7862, 0.5201, 0.7317, 0.4949, 0.7849, 0.4846, 0.7822, 0.513, 0.7303, 0.477, 0.8746, 0.4907, 0.8769, 0.48, 0.9285, 0.4687, 0.9253, 0.4863, 0.8321, 0.5006, 0.8334, 0.4907, 0.8769, 0.477, 0.8746, 0.508, 0.7862, 0.5006, 0.8334, 0.4863, 0.8321, 0.4949, 0.7849, 0.508, 0.7862, 0.4949, 0.7849, 0.5201, 0.7317, 0.5344, 0.7315, 0.4635, 0.8718, 0.477, 0.8746, 0.4687, 0.9253, 0.4563, 0.92, 0.4741, 0.8291, 0.4863, 0.8321, 0.477, 0.8746, 0.4635, 0.8718, 0.4949, 0.7849, 0.4863, 0.8321, 0.4741, 0.8291, 0.4846, 0.7822, 0.5215, 0.7877, 0.508, 0.7862, 0.5344, 0.7315, 0.5485, 0.7319, 0.3637, 0.4741, 0.3727, 0.4639, 0.4113, 0.4951, 0.4047, 0.5077, 0.3272, 0.4467, 0.3368, 0.4367, 0.3727, 0.4639, 0.3637, 0.4741, 0.2958, 0.4071, 0.3368, 0.4367, 0.3272, 0.4467, 0.2871, 0.4162, 0.2871, 0.4162, 0.224, 0.3677, 0.2417, 0.362, 0.2958, 0.4071, 0.3551, 0.4841, 0.3637, 0.4741, 0.4047, 0.5077, 0.3966, 0.5171, 0.32, 0.4576, 0.3272, 0.4467, 0.3637, 0.4741, 0.3551, 0.4841, 0.2871, 0.4162, 0.3272, 0.4467, 0.32, 0.4576, 0.2725, 0.4256, 0.224, 0.3677, 0.2871, 0.4162, 0.2725, 0.4256, 0.2259, 0.4099, 0.3896, 0.5263, 0.3482, 0.4938, 0.3551, 0.4841, 0.3966, 0.5171, 0.4459, 0.5526, 0.4412, 0.5601, 0.433, 0.5644, 0.3896, 0.5263, 0.3966, 0.5171, 0.5859, 0.7884, 0.5612, 0.792, 0.5492, 0.7544, 0.5722, 0.7306, 0.1862, 0.454, 0.1721, 0.4392, 0.2259, 0.4099, 0.2149, 0.4477, 0.1554, 0.4299, 0.181, 0.3751, 0.2259, 0.4099, 0.1721, 0.4392, 0.1836, 0.3409, 0.224, 0.3677, 0.2259, 0.4099, 0.181, 0.3751, 0.1836, 0.3409, 0.1836, 0.3074, 0.2417, 0.362, 0.224, 0.3677, 0.2478, 0.3566, 0.2417, 0.362, 0.1836, 0.3074, 0.2101, 0.3021, 0.5111, 0.6714, 0.534, 0.669, 0.5201, 0.7317, 0.513, 0.7303, 0.534, 0.669, 0.5602, 0.6705, 0.5344, 0.7315, 0.5201, 0.7317, 0.5602, 0.6705, 0.585, 0.6689, 0.5485, 0.7319, 0.5344, 0.7315, 0.585, 0.6689, 0.6113, 0.6703, 0.5722, 0.7306, 0.5485, 0.7319, 0.5722, 0.7306, 0.6113, 0.6703, 0.5976, 0.7319, 0.6113, 0.6703, 0.6363, 0.6718, 0.6469, 0.7282, 0.6216, 0.7316, 0.6113, 0.6703, 0.6216, 0.7316, 0.5976, 0.7319, 0.2598, 0.451, 0.2149, 0.4477, 0.2696, 0.4345, 0.2725, 0.4256, 0.2696, 0.4345, 0.2149, 0.4477, 0.2259, 0.4099, 0.7831, 0.1679, 0.7689, 0.1628, 0.7769, 0.1571, 0.7886, 0.1545, 0.7357, 0.16, 0.7501, 0.1583, 0.7588, 0.1639, 0.7496, 0.1677, 0.7711, 0.1705, 0.7588, 0.1639, 0.7689, 0.1628, 0.7831, 0.1679, 0.7601, 0.1748, 0.7496, 0.1677, 0.7588, 0.1639, 0.7711, 0.1705])
me_tree3_geo.materials.append(mat_tree3_material)
me_tree3_geo.use_remesh_preserve_volume = False
me_tree3_geo.use_remesh_preserve_attributes = False
me_tree3_geo.use_mirror_vertex_groups = False
me_tree3_geo.update()
me_tree2_geo = bpy.data.meshes.new('tree2-geo')
me_tree2_geo.from_pydata([(-0.125, -1.762, -0.4272), (-0.125, 0.2381, -0.4272), (-0.125, -1.762, -0.6772), (-0.125, 0.2381, -0.6772), (0.125, -1.762, -0.4272), (0.125, 0.2381, -0.4272), (0.125, -1.762, -0.6772), (0.125, 0.2381, -0.6772), (2.453e-09, 0.2381, -1.052), (0.5, 0.2381, -0.5522), (-4.126e-08, 0.2381, -0.05224), (-0.5, 0.2381, -0.5522), (2.453e-09, 3.238, -0.5522), (0.25, 0.2381, -0.8022), (0.25, 0.2381, -0.3022), (-0.25, 0.2381, -0.3022), (-0.25, 0.2381, -0.8022), (0.25, 0.2381, -0.5522), (2.453e-09, 0.2381, -0.8022), (-0.25, 0.2381, -0.5522), (-2.735e-08, 0.2381, -0.3022)], [], [(0, 1, 3, 2), (2, 3, 7, 6), (6, 7, 5, 4), (4, 5, 1, 0), (2, 6, 4, 0), (7, 3, 1, 5), (8, 12, 9, 13), (9, 12, 10, 14), (10, 12, 11, 15), (11, 12, 8, 16), (10, 15, 20, 14), (11, 16, 19, 15), (16, 8, 13, 18), (9, 14, 17, 13), (14, 5, 17), (13, 17, 7), (7, 17, 5), (14, 20, 5), (15, 1, 20), (5, 20, 1), (15, 19, 1), (16, 3, 19), (1, 19, 3), (16, 18, 3), (13, 7, 18), (3, 18, 7)])
_uv = me_tree2_geo.uv_layers.new(name='UVMap')
_uv.uv.foreach_set('vector', [0.9998, 0.0001791, 0.9998, 0.5349, 0.933, 0.5349, 0.933, 0.0001791, 0.933, 0.0001791, 0.933, 0.5349, 0.8661, 0.5349, 0.8661, 0.0001791, 0.8661, 0.0001791, 0.8661, 0.5349, 0.7993, 0.5349, 0.7993, 0.0001791, 0.7993, 0.0001791, 0.7993, 0.5349, 0.7324, 0.5349, 0.7324, 0.0001791, 0.7993, 0.7916, 0.7324, 0.7916, 0.7324, 0.7247, 0.7993, 0.7247, 0.7993, 0.8588, 0.7324, 0.8588, 0.7324, 0.7919, 0.7993, 0.7919, 0.5537, 0.02211, 0.3663, 0.8117, 0.3663, 0.0001791, 0.5541, 0.01884, 0.3649, 0.08673, 0.0001791, 0.8117, 0.1876, 0.02211, 0.366, 0.08362, 0.1876, 0.02211, 0.0001791, 0.8117, 0.0001791, 0.0001791, 0.1879, 0.01884, 0.731, 0.08673, 0.3663, 0.8117, 0.5537, 0.02211, 0.7321, 0.08362, 0.9215, 0.7244, 0.827, 0.7244, 0.8742, 0.6771, 0.9215, 0.6298, 0.7324, 0.7244, 0.7324, 0.6298, 0.7797, 0.6771, 0.827, 0.7244, 0.7324, 0.6298, 0.7324, 0.5353, 0.827, 0.5353, 0.7797, 0.5826, 0.9215, 0.5353, 0.9215, 0.6298, 0.8742, 0.5826, 0.827, 0.5353, 0.9215, 0.6298, 0.8742, 0.6298, 0.8742, 0.5826, 0.827, 0.5353, 0.8742, 0.5826, 0.827, 0.5826, 0.827, 0.5826, 0.8742, 0.5826, 0.8742, 0.6298, 0.9215, 0.6298, 0.8742, 0.6771, 0.8742, 0.6298, 0.827, 0.7244, 0.827, 0.6771, 0.8742, 0.6771, 0.8742, 0.6298, 0.8742, 0.6771, 0.827, 0.6771, 0.827, 0.7244, 0.7797, 0.6771, 0.827, 0.6771, 0.7324, 0.6298, 0.7797, 0.6298, 0.7797, 0.6771, 0.827, 0.6771, 0.7797, 0.6771, 0.7797, 0.6298, 0.7324, 0.6298, 0.7797, 0.5826, 0.7797, 0.6298, 0.827, 0.5353, 0.827, 0.5826, 0.7797, 0.5826, 0.7797, 0.6298, 0.7797, 0.5826, 0.827, 0.5826])
me_tree2_geo.materials.append(mat_tree2_material)
me_tree2_geo.use_remesh_preserve_volume = False
me_tree2_geo.use_remesh_preserve_attributes = False
me_tree2_geo.use_mirror_vertex_groups = False
me_tree2_geo.update()
me_tree1_geo = bpy.data.meshes.new('tree1-geo')
me_tree1_geo.from_pydata([(-6.102e-08, -2.152, 0.0855), (-6.102e-08, -0.2022, 0.0855), (0.02439, -2.152, 0.0879), (0.02439, -0.2022, 0.0879), (0.04784, -2.152, 0.09501), (0.04784, -0.2022, 0.09501), (0.06945, -2.152, 0.1066), (0.06945, -0.2022, 0.1066), (0.08839, -2.152, 0.1221), (0.08839, -0.2022, 0.1221), (0.1039, -2.152, 0.1411), (0.1039, -0.2022, 0.1411), (0.1155, -2.152, 0.1627), (0.1155, -0.2022, 0.1627), (0.1226, -2.152, 0.1861), (0.1226, -0.2022, 0.1861), (0.125, -2.152, 0.2105), (0.125, -0.2022, 0.2105), (0.1226, -2.152, 0.2349), (0.1226, -0.2022, 0.2349), (0.1155, -2.152, 0.2583), (0.1155, -0.2022, 0.2583), (0.1039, -2.152, 0.2799), (0.1039, -0.2022, 0.2799), (0.08839, -2.152, 0.2989), (0.08839, -0.2022, 0.2989), (0.06945, -2.152, 0.3144), (0.06945, -0.2022, 0.3144), (0.04784, -2.152, 0.326), (0.04784, -0.2022, 0.326), (0.02439, -2.152, 0.3331), (0.02439, -0.2022, 0.3331), (-1.018e-07, -2.152, 0.3355), (-1.018e-07, -0.2022, 0.3355), (-0.02439, -2.152, 0.3331), (-0.02439, -0.2022, 0.3331), (-0.04784, -2.152, 0.326), (-0.04784, -0.2022, 0.326), (-0.06945, -2.152, 0.3144), (-0.06945, -0.2022, 0.3144), (-0.08839, -2.152, 0.2989), (-0.08839, -0.2022, 0.2989), (-0.1039, -2.152, 0.2799), (-0.1039, -0.2022, 0.2799), (-0.1155, -2.152, 0.2583), (-0.1155, -0.2022, 0.2583), (-0.1226, -2.152, 0.2349), (-0.1226, -0.2022, 0.2349), (-0.125, -2.152, 0.2105), (-0.125, -0.2022, 0.2105), (-0.1226, -2.152, 0.1861), (-0.1226, -0.2022, 0.1861), (-0.1155, -2.152, 0.1627), (-0.1155, -0.2022, 0.1627), (-0.1039, -2.152, 0.1411), (-0.1039, -0.2022, 0.1411), (-0.08839, -2.152, 0.1221), (-0.08839, -0.2022, 0.1221), (-0.06945, -2.152, 0.1066), (-0.06945, -0.2022, 0.1066), (-0.04784, -2.152, 0.09501), (-0.04784, -0.2022, 0.09501), (-0.02439, -2.152, 0.0879), (-0.02439, -0.2022, 0.0879), (-6.102e-08, 0.7882, 0.113), (-6.102e-08, 0.6513, -0.1431), (-6.102e-08, 0.5755, -0.2052), (-6.102e-08, 0.4891, -0.2514), (-6.102e-08, 0.3953, -0.2799), (-6.102e-08, 0.2978, -0.2895), (-6.102e-08, 0.2002, -0.2799), (-6.102e-08, 0.1064, -0.2514), (-6.102e-08, 0.01998, -0.2052), (-6.102e-08, -0.05579, -0.1431), (-6.102e-08, -0.118, -0.06729), (-6.102e-08, -0.1642, 0.01916), (0.03733, 0.7882, 0.1204), (0.07322, 0.7597, 0.03372), (0.1063, 0.7135, -0.04614), (0.1353, 0.6513, -0.1161), (0.1591, 0.5755, -0.1736), (0.1768, 0.4891, -0.2163), (0.1877, 0.3953, -0.2426), (0.1913, 0.2978, -0.2514), (0.1877, 0.2002, -0.2426), (0.1768, 0.1064, -0.2163), (0.1591, 0.01998, -0.1736), (0.1353, -0.05579, -0.1161), (0.1063, -0.118, -0.04614), (0.07322, -0.1642, 0.03372), (0.06897, 0.7882, 0.1415), (0.1353, 0.7597, 0.0752), (0.1964, 0.7135, 0.01407), (0.25, 0.6513, -0.0395), (0.294, 0.5755, -0.08347), (0.3266, 0.4891, -0.1161), (0.3468, 0.3953, -0.1363), (0.3536, 0.2978, -0.1431), (0.3468, 0.2002, -0.1363), (0.3266, 0.1064, -0.1161), (0.294, 0.01998, -0.08347), (0.25, -0.05579, -0.0395), (0.1964, -0.118, 0.01408), (0.1353, -0.1642, 0.0752), (0.09012, 0.7882, 0.1732), (0.1768, 0.7597, 0.1373), (0.2566, 0.7135, 0.1042), (0.3266, 0.6513, 0.0752), (0.3841, 0.5755, 0.0514), (0.4268, 0.4891, 0.03372), (0.4531, 0.3953, 0.02283), (0.4619, 0.2978, 0.01916), (0.4531, 0.2002, 0.02283), (0.4268, 0.1064, 0.03372), (0.3841, 0.01998, 0.0514), (0.3266, -0.05579, 0.0752), (0.2566, -0.118, 0.1042), (0.1768, -0.1642, 0.1373), (0.09755, 0.7882, 0.2105), (0.1913, 0.7597, 0.2105), (0.2778, 0.7135, 0.2105), (0.3536, 0.6513, 0.2105), (0.4157, 0.5755, 0.2105), (0.4619, 0.4891, 0.2105), (0.4904, 0.3953, 0.2105), (0.5, 0.2978, 0.2105), (0.4904, 0.2002, 0.2105), (0.4619, 0.1064, 0.2105), (0.4157, 0.01998, 0.2105), (0.3536, -0.05579, 0.2105), (0.2778, -0.118, 0.2105), (0.1913, -0.1642, 0.2105), (0.09012, 0.7882, 0.2478), (0.1768, 0.7597, 0.2837), (0.2566, 0.7135, 0.3168), (0.3266, 0.6513, 0.3458), (0.3841, 0.5755, 0.3696), (0.4268, 0.4891, 0.3873), (0.4531, 0.3953, 0.3982), (0.4619, 0.2978, 0.4018), (0.4531, 0.2002, 0.3982), (0.4268, 0.1064, 0.3873), (0.3841, 0.01998, 0.3696), (0.3266, -0.05579, 0.3458), (0.2566, -0.118, 0.3168), (0.1768, -0.1642, 0.2837), (0.06897, 0.7882, 0.2795), (0.1353, 0.7597, 0.3458), (0.1964, 0.7135, 0.4069), (0.25, 0.6513, 0.4605), (0.294, 0.5755, 0.5045), (0.3266, 0.4891, 0.5371), (0.3468, 0.3953, 0.5573), (0.3536, 0.2978, 0.5641), (0.3468, 0.2002, 0.5573), (0.3266, 0.1064, 0.5371), (0.294, 0.01998, 0.5045), (0.25, -0.05579, 0.4605), (0.1964, -0.118, 0.4069), (0.1353, -0.1642, 0.3458), (0.03733, 0.7882, 0.3006), (0.07322, 0.7597, 0.3873), (0.1063, 0.7135, 0.4671), (0.1353, 0.6513, 0.5371), (0.1591, 0.5755, 0.5946), (0.1768, 0.4891, 0.6373), (0.1877, 0.3953, 0.6636), (0.1913, 0.2978, 0.6724), (0.1877, 0.2002, 0.6636), (0.1768, 0.1064, 0.6373), (0.1591, 0.01998, 0.5946), (0.1353, -0.05579, 0.5371), (0.1063, -0.118, 0.4671), (0.07322, -0.1642, 0.3873), (-9.553e-08, 0.7882, 0.308), (-1.179e-07, 0.7597, 0.4018), (-1.328e-07, 0.7135, 0.4883), (-1.03e-07, 0.6513, 0.5641), (-1.775e-07, 0.5755, 0.6262), (-1.626e-07, 0.4891, 0.6724), (-1.328e-07, 0.3953, 0.7009), (-1.775e-07, 0.2978, 0.7105), (-1.328e-07, 0.2002, 0.7009), (-1.924e-07, 0.1064, 0.6724), (-1.775e-07, 0.01998, 0.6262), (-1.03e-07, -0.05579, 0.5641), (-1.402e-07, -0.118, 0.4883), (-1.477e-07, -0.1642, 0.4018), (-0.03733, 0.7882, 0.3006), (-0.07322, 0.7597, 0.3873), (-0.1063, 0.7135, 0.4671), (-0.1353, 0.6513, 0.5371), (-0.1591, 0.5755, 0.5946), (-0.1768, 0.4891, 0.6373), (-0.1877, 0.3953, 0.6636), (-0.1913, 0.2978, 0.6724), (-0.1877, 0.2002, 0.6636), (-0.1768, 0.1064, 0.6373), (-0.1591, 0.01998, 0.5946), (-0.1353, -0.05579, 0.5371), (-0.1063, -0.118, 0.4671), (-0.07322, -0.1642, 0.3873), (-0.06898, 0.7882, 0.2795), (-0.1353, 0.7597, 0.3458), (-0.1964, 0.7135, 0.4069), (-0.25, 0.6513, 0.4605), (-0.294, 0.5755, 0.5045), (-0.3266, 0.4891, 0.5371), (-0.3468, 0.3953, 0.5573), (-0.3536, 0.2978, 0.5641), (-0.3468, 0.2002, 0.5573), (-0.3266, 0.1064, 0.5371), (-0.294, 0.01998, 0.5045), (-0.25, -0.05579, 0.4605), (-0.1964, -0.118, 0.4069), (-0.1353, -0.1642, 0.3458), (-2.115e-07, 0.7978, 0.2105), (-0.09012, 0.7882, 0.2478), (-0.1768, 0.7597, 0.2837), (-0.2566, 0.7135, 0.3168), (-0.3266, 0.6513, 0.3458), (-0.3841, 0.5755, 0.3696), (-0.4268, 0.4891, 0.3873), (-0.4531, 0.3953, 0.3982), (-0.4619, 0.2978, 0.4018), (-0.4531, 0.2002, 0.3982), (-0.4268, 0.1064, 0.3873), (-0.3841, 0.01998, 0.3696), (-0.3266, -0.05579, 0.3458), (-0.2566, -0.118, 0.3168), (-0.1768, -0.1642, 0.2837), (-0.09755, 0.7882, 0.2105), (-0.1913, 0.7597, 0.2105), (-0.2778, 0.7135, 0.2105), (-0.3536, 0.6513, 0.2105), (-0.4157, 0.5755, 0.2105), (-0.4619, 0.4891, 0.2105), (-0.4904, 0.3953, 0.2105), (-0.5, 0.2978, 0.2105), (-0.4904, 0.2002, 0.2105), (-0.4619, 0.1064, 0.2105), (-0.4157, 0.01998, 0.2105), (-0.3536, -0.05579, 0.2105), (-0.2778, -0.118, 0.2105), (-0.1913, -0.1642, 0.2105), (-0.09012, 0.7882, 0.1732), (-0.1768, 0.7597, 0.1373), (-0.2566, 0.7135, 0.1042), (-0.3266, 0.6513, 0.0752), (-0.3841, 0.5755, 0.0514), (-0.4268, 0.4891, 0.03372), (-0.4531, 0.3953, 0.02283), (-0.4619, 0.2978, 0.01916), (-0.4531, 0.2002, 0.02283), (-0.4268, 0.1064, 0.03372), (-0.3841, 0.01998, 0.0514), (-0.3266, -0.05579, 0.0752), (-0.2566, -0.118, 0.1042), (-0.1768, -0.1642, 0.1373), (-0.06897, 0.7882, 0.1415), (-0.1353, 0.7597, 0.0752), (-0.1964, 0.7135, 0.01407), (-0.25, 0.6513, -0.0395), (-0.294, 0.5755, -0.08347), (-0.3266, 0.4891, -0.1161), (-0.3468, 0.3953, -0.1363), (-0.3536, 0.2978, -0.1431), (-0.3468, 0.2002, -0.1363), (-0.3266, 0.1064, -0.1161), (-0.294, 0.01998, -0.08347), (-0.25, -0.05579, -0.0395), (-0.1964, -0.118, 0.01407), (-0.1353, -0.1642, 0.0752), (-0.03733, 0.7882, 0.1204), (-0.07322, 0.7597, 0.03372), (-0.1063, 0.7135, -0.04614), (-0.1353, 0.6513, -0.1161), (-0.1591, 0.5755, -0.1736), (-0.1768, 0.4891, -0.2163), (-0.1877, 0.3953, -0.2426), (-0.1913, 0.2978, -0.2514), (-0.1877, 0.2002, -0.2426), (-0.1768, 0.1064, -0.2163), (-0.1591, 0.01998, -0.1736), (-0.1353, -0.05579, -0.1161), (-0.1063, -0.118, -0.04614), (-0.07322, -0.1642, 0.03372), (1.623e-08, 0.7597, 0.01916), (1.056e-07, 0.7135, -0.06729)], [], [(0, 1, 3, 2), (2, 3, 5, 4), (4, 5, 7, 6), (6, 7, 9, 8), (8, 9, 11, 10), (10, 11, 13, 12), (12, 13, 15, 14), (14, 15, 17, 16), (16, 17, 19, 18), (18, 19, 21, 20), (20, 21, 23, 22), (22, 23, 25, 24), (24, 25, 27, 26), (26, 27, 29, 28), (28, 29, 31, 30), (30, 31, 33, 32), (32, 33, 35, 34), (34, 35, 37, 36), (36, 37, 39, 38), (38, 39, 41, 40), (40, 41, 43, 42), (42, 43, 45, 44), (44, 45, 47, 46), (46, 47, 49, 48), (48, 49, 51, 50), (50, 51, 53, 52), (52, 53, 55, 54), (54, 55, 57, 56), (56, 57, 59, 58), (58, 59, 61, 60), (3, 1, 63, 61, 59, 57, 55, 53, 51, 49, 47, 45, 43, 41, 39, 37, 35, 33, 31, 29, 27, 25, 23, 21, 19, 17, 15, 13, 11, 9, 7, 5), (60, 61, 63, 62), (62, 63, 1, 0), (0, 2, 4, 6, 8, 10, 12, 14, 16, 18, 20, 22, 24, 26, 28, 30, 32, 34, 36, 38, 40, 42, 44, 46, 48, 50, 52, 54, 56, 58, 60, 62), (67, 66, 80, 81), (73, 72, 86, 87), (72, 71, 85, 86), (66, 65, 79, 80), (71, 70, 84, 85), (65, 288, 78, 79), (288, 287, 77, 78), (70, 69, 83, 84), (75, 74, 88, 89), (287, 64, 76, 77), (69, 68, 82, 83), (68, 67, 81, 82), (74, 73, 87, 88), (64, 216, 76), (82, 81, 95, 96), (88, 87, 101, 102), (76, 216, 90), (81, 80, 94, 95), (87, 86, 100, 101), (86, 85, 99, 100), (80, 79, 93, 94), (85, 84, 98, 99), (79, 78, 92, 93), (78, 77, 91, 92), (84, 83, 97, 98), (89, 88, 102, 103), (77, 76, 90, 91), (83, 82, 96, 97), (103, 102, 116, 117), (92, 91, 105, 106), (91, 90, 104, 105), (97, 96, 110, 111), (102, 101, 115, 116), (90, 216, 104), (96, 95, 109, 110), (95, 94, 108, 109), (101, 100, 114, 115), (94, 93, 107, 108), (100, 99, 113, 114), (99, 98, 112, 113), (93, 92, 106, 107), (98, 97, 111, 112), (107, 106, 120, 121), (113, 112, 126, 127), (112, 111, 125, 126), (106, 105, 119, 120), (111, 110, 124, 125), (117, 116, 130, 131), (116, 115, 129, 130), (105, 104, 118, 119), (104, 216, 118), (110, 109, 123, 124), (115, 114, 128, 129), (109, 108, 122, 123), (108, 107, 121, 122), (114, 113, 127, 128), (122, 121, 135, 136), (121, 120, 134, 135), (127, 126, 140, 141), (120, 119, 133, 134), (126, 125, 139, 140), (125, 124, 138, 139), (131, 130, 144, 145), (119, 118, 132, 133), (124, 123, 137, 138), (130, 129, 143, 144), (129, 128, 142, 143), (118, 216, 132), (123, 122, 136, 137), (128, 127, 141, 142), (137, 136, 150, 151), (143, 142, 156, 157), (142, 141, 155, 156), (136, 135, 149, 150), (141, 140, 154, 155), (135, 134, 148, 149), (134, 133, 147, 148), (140, 139, 153, 154), (145, 144, 158, 159), (133, 132, 146, 147), (139, 138, 152, 153), (138, 137, 151, 152), (144, 143, 157, 158), (132, 216, 146), (158, 157, 171, 172), (146, 216, 160), (152, 151, 165, 166), (151, 150, 164, 165), (157, 156, 170, 171), (150, 149, 163, 164), (156, 155, 169, 170), (155, 154, 168, 169), (149, 148, 162, 163), (154, 153, 167, 168), (159, 158, 172, 173), (148, 147, 161, 162), (147, 146, 160, 161), (153, 152, 166, 167), (162, 161, 175, 176), (167, 166, 180, 181), (173, 172, 186, 187), (172, 171, 185, 186), (161, 160, 174, 175), (160, 216, 174), (166, 165, 179, 180), (171, 170, 184, 185), (165, 164, 178, 179), (164, 163, 177, 178), (170, 169, 183, 184), (163, 162, 176, 177), (169, 168, 182, 183), (168, 167, 181, 182), (183, 182, 196, 197), (176, 175, 189, 190), (182, 181, 195, 196), (181, 180, 194, 195), (187, 186, 200, 201), (175, 174, 188, 189), (180, 179, 193, 194), (186, 185, 199, 200), (185, 184, 198, 199), (174, 216, 188), (179, 178, 192, 193), (184, 183, 197, 198), (178, 177, 191, 192), (177, 176, 190, 191), (192, 191, 205, 206), (197, 196, 210, 211), (191, 190, 204, 205), (190, 189, 203, 204), (196, 195, 209, 210), (201, 200, 214, 215), (189, 188, 202, 203), (195, 194, 208, 209), (194, 193, 207, 208), (200, 199, 213, 214), (188, 216, 202), (193, 192, 206, 207), (199, 198, 212, 213), (198, 197, 211, 212), (207, 206, 221, 222), (213, 212, 227, 228), (206, 205, 220, 221), (212, 211, 226, 227), (211, 210, 225, 226), (205, 204, 219, 220), (210, 209, 224, 225), (215, 214, 229, 230), (204, 203, 218, 219), (203, 202, 217, 218), (209, 208, 223, 224), (214, 213, 228, 229), (202, 216, 217), (208, 207, 222, 223), (229, 228, 242, 243), (218, 217, 231, 232), (217, 216, 231), (223, 222, 236, 237), (228, 227, 241, 242), (222, 221, 235, 236), (221, 220, 234, 235), (227, 226, 240, 241), (220, 219, 233, 234), (226, 225, 239, 240), (225, 224, 238, 239), (219, 218, 232, 233), (224, 223, 237, 238), (230, 229, 243, 244), (233, 232, 246, 247), (239, 238, 252, 253), (238, 237, 251, 252), (244, 243, 257, 258), (232, 231, 245, 246), (237, 236, 250, 251), (243, 242, 256, 257), (242, 241, 255, 256), (231, 216, 245), (236, 235, 249, 250), (241, 240, 254, 255), (235, 234, 248, 249), (234, 233, 247, 248), (240, 239, 253, 254), (248, 247, 261, 262), (247, 246, 260, 261), (253, 252, 266, 267), (258, 257, 271, 272), (246, 245, 259, 260), (252, 251, 265, 266), (251, 250, 264, 265), (257, 256, 270, 271), (245, 216, 259), (250, 249, 263, 264), (256, 255, 269, 270), (255, 254, 268, 269), (249, 248, 262, 263), (254, 253, 267, 268), (263, 262, 276, 277), (269, 268, 282, 283), (268, 267, 281, 282), (262, 261, 275, 276), (267, 266, 280, 281), (272, 271, 285, 286), (261, 260, 274, 275), (260, 259, 273, 274), (266, 265, 279, 280), (271, 270, 284, 285), (259, 216, 273), (265, 264, 278, 279), (264, 263, 277, 278), (270, 269, 283, 284), (284, 283, 72, 73), (278, 277, 66, 67), (277, 276, 65, 66), (283, 282, 71, 72), (276, 275, 288, 65), (282, 281, 70, 71), (281, 280, 69, 70), (275, 274, 287, 288), (280, 279, 68, 69), (286, 285, 74, 75), (285, 284, 73, 74), (274, 273, 64, 287), (273, 216, 64), (279, 278, 67, 68), (41, 215, 43), (230, 45, 43), (215, 230, 43), (45, 230, 47), (230, 244, 47), (244, 49, 47), (49, 244, 51), (244, 258, 51), (258, 53, 51), (53, 258, 55), (258, 272, 55), (272, 57, 55), (57, 272, 59), (272, 286, 59), (286, 61, 59), (61, 286, 63), (286, 75, 63), (75, 1, 63), (1, 75, 3), (75, 89, 3), (7, 89, 103), (5, 89, 7), (89, 5, 3), (11, 103, 117), (15, 117, 131), (19, 131, 145), (23, 145, 159), (27, 159, 173), (31, 173, 187), (35, 187, 201), (39, 201, 215), (215, 41, 39), (37, 201, 39), (201, 37, 35), (33, 187, 35), (187, 33, 31), (29, 173, 31), (173, 29, 27), (25, 159, 27), (159, 25, 23), (21, 145, 23), (145, 21, 19), (17, 131, 19), (131, 17, 15), (13, 117, 15), (117, 13, 11), (9, 103, 11), (103, 9, 7)])
_uv = me_tree1_geo.uv_layers.new(name='UVMap')
_uv.uv.foreach_set('vector', [0.3045, 0.0001976, 0.3043, 0.5447, 0.2948, 0.5448, 0.295, 0.0002342, 0.295, 0.0002342, 0.2948, 0.5448, 0.2853, 0.5448, 0.2855, 0.0002708, 0.2855, 0.0002708, 0.2853, 0.5448, 0.2758, 0.5448, 0.276, 0.0003075, 0.276, 0.0003075, 0.2758, 0.5448, 0.2663, 0.5449, 0.2665, 0.0003441, 0.2665, 0.0003441, 0.2663, 0.5449, 0.2568, 0.5449, 0.257, 0.0003807, 0.257, 0.0003807, 0.2568, 0.5449, 0.2473, 0.545, 0.2475, 0.0004173, 0.2475, 0.0004173, 0.2473, 0.545, 0.2378, 0.545, 0.238, 0.0004539, 0.238, 0.0004539, 0.2378, 0.545, 0.2283, 0.545, 0.2285, 0.0004906, 0.2285, 0.0004906, 0.2283, 0.545, 0.2188, 0.5451, 0.219, 0.0005272, 0.219, 0.0005272, 0.2188, 0.5451, 0.2093, 0.5451, 0.2095, 0.0005638, 0.2095, 0.0005638, 0.2093, 0.5451, 0.1998, 0.5451, 0.2, 0.0006004, 0.2, 0.0006004, 0.1998, 0.5451, 0.1903, 0.5452, 0.1905, 0.0006371, 0.1905, 0.0006371, 0.1903, 0.5452, 0.1808, 0.5452, 0.181, 0.0006737, 0.181, 0.0006737, 0.1808, 0.5452, 0.1713, 0.5452, 0.1715, 0.0007103, 0.1715, 0.0007103, 0.1713, 0.5452, 0.1618, 0.5453, 0.162, 0.0007469, 0.162, 0.0007469, 0.1618, 0.5453, 0.1523, 0.5453, 0.1525, 0.0007835, 0.1525, 0.0007835, 0.1523, 0.5453, 0.1428, 0.5454, 0.1429, 0.0008202, 0.1429, 0.0008202, 0.1428, 0.5454, 0.1333, 0.5454, 0.1334, 0.0008568, 0.1334, 0.0008568, 0.1333, 0.5454, 0.1238, 0.5454, 0.1239, 0.0008934, 0.1239, 0.0008934, 0.1238, 0.5454, 0.1142, 0.5455, 0.1144, 0.00093, 0.1144, 0.00093, 0.1142, 0.5455, 0.1047, 0.5455, 0.1049, 0.0009666, 0.1049, 0.0009666, 0.1047, 0.5455, 0.09524, 0.5455, 0.09543, 0.001003, 0.09543, 0.001003, 0.09524, 0.5455, 0.08574, 0.5456, 0.08592, 0.00104, 0.08592, 0.00104, 0.08574, 0.5456, 0.07623, 0.5456, 0.07642, 0.001077, 0.07642, 0.001077, 0.07623, 0.5456, 0.06673, 0.5457, 0.06692, 0.001113, 0.06692, 0.001113, 0.06673, 0.5457, 0.05722, 0.5457, 0.05741, 0.00115, 0.05741, 0.00115, 0.05722, 0.5457, 0.04772, 0.5457, 0.04791, 0.001186, 0.04791, 0.001186, 0.04772, 0.5457, 0.03821, 0.5458, 0.0384, 0.001223, 0.0384, 0.001223, 0.03821, 0.5458, 0.02871, 0.5458, 0.0289, 0.00126, 0.0289, 0.00126, 0.02871, 0.5458, 0.01921, 0.5458, 0.01939, 0.001296, 0.5283, 0.8728, 0.5208, 0.8697, 0.5141, 0.8652, 0.5084, 0.8595, 0.504, 0.8528, 0.5009, 0.8454, 0.4993, 0.8375, 0.4993, 0.8294, 0.5009, 0.8215, 0.504, 0.814, 0.5084, 0.8073, 0.5141, 0.8016, 0.5208, 0.7971, 0.5283, 0.7941, 0.5362, 0.7925, 0.5443, 0.7925, 0.5522, 0.7941, 0.5596, 0.7971, 0.5663, 0.8016, 0.572, 0.8073, 0.5765, 0.814, 0.5796, 0.8215, 0.5812, 0.8294, 0.5812, 0.8375, 0.5796, 0.8454, 0.5765, 0.8528, 0.572, 0.8595, 0.5663, 0.8652, 0.5596, 0.8697, 0.5522, 0.8728, 0.5443, 0.8744, 0.5362, 0.8744, 0.01939, 0.001296, 0.01921, 0.5458, 0.009702, 0.5459, 0.00989, 0.001333, 0.00989, 0.001333, 0.009702, 0.5459, 0.0001976, 0.5459, 0.0003856, 0.001369, 0.6265, 0.7925, 0.6345, 0.7941, 0.6419, 0.7971, 0.6486, 0.8016, 0.6543, 0.8073, 0.6588, 0.814, 0.6619, 0.8215, 0.6635, 0.8294, 0.6635, 0.8375, 0.6619, 0.8454, 0.6588, 0.8528, 0.6543, 0.8595, 0.6486, 0.8652, 0.6419, 0.8697, 0.6345, 0.8728, 0.6265, 0.8744, 0.6185, 0.8744, 0.6106, 0.8728, 0.6031, 0.8697, 0.5964, 0.8652, 0.5907, 0.8595, 0.5862, 0.8528, 0.5831, 0.8454, 0.5816, 0.8375, 0.5816, 0.8294, 0.5831, 0.8215, 0.5862, 0.814, 0.5907, 0.8073, 0.5964, 0.8016, 0.6031, 0.7971, 0.6106, 0.7941, 0.6185, 0.7925, 0.9497, 0.7241, 0.9216, 0.7445, 0.8873, 0.702, 0.9091, 0.6795, 0.6938, 0.03983, 0.724, 0.05921, 0.6861, 0.101, 0.6644, 0.07728, 0.724, 0.05921, 0.7524, 0.08174, 0.7067, 0.1261, 0.6861, 0.101, 0.9216, 0.7445, 0.8911, 0.7624, 0.8644, 0.7234, 0.8873, 0.702, 0.7524, 0.08174, 0.7789, 0.1071, 0.7269, 0.153, 0.7067, 0.1261, 0.8911, 0.7624, 0.858, 0.777, 0.8397, 0.7437, 0.8644, 0.7234, 0.858, 0.777, 0.8226, 0.7872, 0.8125, 0.7624, 0.8397, 0.7437, 0.7789, 0.1071, 0.8036, 0.1347, 0.7475, 0.1819, 0.7269, 0.153, 0.6298, 0.01023, 0.6623, 0.02365, 0.6412, 0.05472, 0.616, 0.03283, 0.8226, 0.7872, 0.7861, 0.7921, 0.7825, 0.7787, 0.8125, 0.7624, 0.9998, 0.6781, 0.9756, 0.7017, 0.9304, 0.6559, 0.9521, 0.6309, 0.9756, 0.7017, 0.9497, 0.7241, 0.9091, 0.6795, 0.9304, 0.6559, 0.6623, 0.02365, 0.6938, 0.03983, 0.6644, 0.07728, 0.6412, 0.05472, 0.7861, 0.7921, 0.7501, 0.7921, 0.7825, 0.7787, 0.9304, 0.6559, 0.9091, 0.6795, 0.8644, 0.6453, 0.8805, 0.6188, 0.6412, 0.05472, 0.6644, 0.07728, 0.6293, 0.1036, 0.6137, 0.07699, 0.7825, 0.7787, 0.7501, 0.7921, 0.7748, 0.7681, 0.9091, 0.6795, 0.8873, 0.702, 0.8485, 0.6706, 0.8644, 0.6453, 0.6644, 0.07728, 0.6861, 0.101, 0.6436, 0.1303, 0.6293, 0.1036, 0.6861, 0.101, 0.7067, 0.1261, 0.6575, 0.1578, 0.6436, 0.1303, 0.8873, 0.702, 0.8644, 0.7234, 0.8323, 0.6952, 0.8485, 0.6706, 0.7067, 0.1261, 0.7269, 0.153, 0.6712, 0.1869, 0.6575, 0.1578, 0.8644, 0.7234, 0.8397, 0.7437, 0.8152, 0.7195, 0.8323, 0.6952, 0.8397, 0.7437, 0.8125, 0.7624, 0.7963, 0.7438, 0.8152, 0.7195, 0.7269, 0.153, 0.7475, 0.1819, 0.6856, 0.2183, 0.6712, 0.1869, 0.616, 0.03283, 0.6412, 0.05472, 0.6137, 0.07699, 0.5964, 0.04966, 0.8125, 0.7624, 0.7825, 0.7787, 0.7748, 0.7681, 0.7963, 0.7438, 0.9521, 0.6309, 0.9304, 0.6559, 0.8805, 0.6188, 0.8977, 0.5904, 0.5964, 0.04966, 0.6137, 0.07699, 0.5824, 0.09054, 0.5734, 0.06003, 0.8152, 0.7195, 0.7963, 0.7438, 0.776, 0.732, 0.7864, 0.7042, 0.7963, 0.7438, 0.7748, 0.7681, 0.7642, 0.7611, 0.776, 0.732, 0.8977, 0.5904, 0.8805, 0.6188, 0.8245, 0.5928, 0.8353, 0.561, 0.6137, 0.07699, 0.6293, 0.1036, 0.5904, 0.1194, 0.5824, 0.09054, 0.7748, 0.7681, 0.7501, 0.7921, 0.7642, 0.7611, 0.8805, 0.6188, 0.8644, 0.6453, 0.8146, 0.6222, 0.8245, 0.5928, 0.8644, 0.6453, 0.8485, 0.6706, 0.8052, 0.65, 0.8146, 0.6222, 0.6293, 0.1036, 0.6436, 0.1303, 0.5977, 0.148, 0.5904, 0.1194, 0.8485, 0.6706, 0.8323, 0.6952, 0.7959, 0.6771, 0.8052, 0.65, 0.6436, 0.1303, 0.6575, 0.1578, 0.6046, 0.1771, 0.5977, 0.148, 0.6575, 0.1578, 0.6712, 0.1869, 0.6115, 0.2078, 0.6046, 0.1771, 0.8323, 0.6952, 0.8152, 0.7195, 0.7864, 0.7042, 0.7959, 0.6771, 0.6712, 0.1869, 0.6856, 0.2183, 0.6188, 0.2409, 0.6115, 0.2078, 0.7959, 0.6771, 0.7864, 0.7042, 0.7551, 0.6978, 0.7568, 0.6693, 0.6046, 0.1771, 0.6115, 0.2078, 0.5498, 0.2148, 0.5499, 0.1838, 0.6115, 0.2078, 0.6188, 0.2409, 0.5496, 0.2483, 0.5498, 0.2148, 0.7864, 0.7042, 0.776, 0.732, 0.7536, 0.7271, 0.7551, 0.6978, 0.8353, 0.561, 0.8245, 0.5928, 0.7636, 0.5803, 0.7666, 0.5463, 0.5734, 0.06003, 0.5824, 0.09054, 0.5492, 0.09538, 0.5486, 0.06366, 0.5824, 0.09054, 0.5904, 0.1194, 0.5496, 0.1251, 0.5492, 0.09538, 0.776, 0.732, 0.7642, 0.7611, 0.7521, 0.7583, 0.7536, 0.7271, 0.7642, 0.7611, 0.7501, 0.7921, 0.7521, 0.7583, 0.8245, 0.5928, 0.8146, 0.6222, 0.7609, 0.6115, 0.7636, 0.5803, 0.5904, 0.1194, 0.5977, 0.148, 0.5498, 0.1542, 0.5496, 0.1251, 0.8146, 0.6222, 0.8052, 0.65, 0.7587, 0.6408, 0.7609, 0.6115, 0.8052, 0.65, 0.7959, 0.6771, 0.7568, 0.6693, 0.7587, 0.6408, 0.5977, 0.148, 0.6046, 0.1771, 0.5499, 0.1838, 0.5498, 0.1542, 0.7587, 0.6408, 0.7568, 0.6693, 0.7167, 0.6726, 0.7109, 0.644, 0.7568, 0.6693, 0.7551, 0.6978, 0.7233, 0.7008, 0.7167, 0.6726, 0.5499, 0.1838, 0.5498, 0.2148, 0.4886, 0.208, 0.4955, 0.178, 0.7551, 0.6978, 0.7536, 0.7271, 0.7308, 0.7296, 0.7233, 0.7008, 0.5498, 0.2148, 0.5496, 0.2483, 0.4813, 0.2404, 0.4886, 0.208, 0.7666, 0.5463, 0.7636, 0.5803, 0.7004, 0.583, 0.6951, 0.5485, 0.5486, 0.06366, 0.5492, 0.09538, 0.5158, 0.09153, 0.5236, 0.06049, 0.7536, 0.7271, 0.7521, 0.7583, 0.7397, 0.7597, 0.7308, 0.7296, 0.7636, 0.5803, 0.7609, 0.6115, 0.7056, 0.6145, 0.7004, 0.583, 0.5492, 0.09538, 0.5496, 0.1251, 0.5088, 0.1207, 0.5158, 0.09153, 0.5496, 0.1251, 0.5498, 0.1542, 0.5021, 0.1492, 0.5088, 0.1207, 0.7521, 0.7583, 0.7501, 0.7921, 0.7397, 0.7597, 0.7609, 0.6115, 0.7587, 0.6408, 0.7109, 0.644, 0.7056, 0.6145, 0.5498, 0.1542, 0.5499, 0.1838, 0.4955, 0.178, 0.5021, 0.1492, 0.7056, 0.6145, 0.7109, 0.644, 0.6642, 0.66, 0.6511, 0.6316, 0.5088, 0.1207, 0.5021, 0.1492, 0.4562, 0.1331, 0.4695, 0.1063, 0.5021, 0.1492, 0.4955, 0.178, 0.4433, 0.1603, 0.4562, 0.1331, 0.7109, 0.644, 0.7167, 0.6726, 0.6779, 0.6871, 0.6642, 0.66, 0.4955, 0.178, 0.4886, 0.208, 0.4304, 0.1885, 0.4433, 0.1603, 0.7167, 0.6726, 0.7233, 0.7008, 0.6928, 0.7134, 0.6779, 0.6871, 0.7233, 0.7008, 0.7308, 0.7296, 0.7094, 0.7394, 0.6928, 0.7134, 0.4886, 0.208, 0.4813, 0.2404, 0.4168, 0.2185, 0.4304, 0.1885, 0.5236, 0.06049, 0.5158, 0.09153, 0.484, 0.07909, 0.5001, 0.0506, 0.7308, 0.7296, 0.7397, 0.7597, 0.7284, 0.7655, 0.7094, 0.7394, 0.6951, 0.5485, 0.7004, 0.583, 0.6382, 0.6013, 0.6247, 0.5682, 0.7004, 0.583, 0.7056, 0.6145, 0.6511, 0.6316, 0.6382, 0.6013, 0.5158, 0.09153, 0.5088, 0.1207, 0.4695, 0.1063, 0.484, 0.07909, 0.7397, 0.7597, 0.7501, 0.7921, 0.7284, 0.7655, 0.484, 0.07909, 0.4695, 0.1063, 0.4333, 0.08209, 0.4552, 0.05802, 0.7284, 0.7655, 0.7501, 0.7921, 0.7196, 0.7751, 0.6382, 0.6013, 0.6511, 0.6316, 0.5998, 0.6627, 0.5796, 0.6345, 0.6511, 0.6316, 0.6642, 0.66, 0.6205, 0.6889, 0.5998, 0.6627, 0.4695, 0.1063, 0.4562, 0.1331, 0.4133, 0.1066, 0.4333, 0.08209, 0.6642, 0.66, 0.6779, 0.6871, 0.6424, 0.7133, 0.6205, 0.6889, 0.4562, 0.1331, 0.4433, 0.1603, 0.3945, 0.1319, 0.4133, 0.1066, 0.4433, 0.1603, 0.4304, 0.1885, 0.3764, 0.158, 0.3945, 0.1319, 0.6779, 0.6871, 0.6928, 0.7134, 0.666, 0.7358, 0.6424, 0.7133, 0.4304, 0.1885, 0.4168, 0.2185, 0.3582, 0.1854, 0.3764, 0.158, 0.5001, 0.0506, 0.484, 0.07909, 0.4552, 0.05802, 0.4798, 0.03415, 0.6928, 0.7134, 0.7094, 0.7394, 0.6916, 0.7565, 0.666, 0.7358, 0.7094, 0.7394, 0.7284, 0.7655, 0.7196, 0.7751, 0.6916, 0.7565, 0.6247, 0.5682, 0.6382, 0.6013, 0.5796, 0.6345, 0.5591, 0.6038, 0.666, 0.7358, 0.6916, 0.7565, 0.6799, 0.7802, 0.6454, 0.7683, 0.5591, 0.6038, 0.5796, 0.6345, 0.5244, 0.681, 0.4993, 0.6516, 0.4798, 0.03415, 0.4552, 0.05802, 0.4315, 0.02773, 0.4645, 0.01143, 0.4552, 0.05802, 0.4333, 0.08209, 0.401, 0.0471, 0.4315, 0.02773, 0.6916, 0.7565, 0.7196, 0.7751, 0.7148, 0.7878, 0.6799, 0.7802, 0.7196, 0.7751, 0.7501, 0.7921, 0.7148, 0.7878, 0.5796, 0.6345, 0.5998, 0.6627, 0.5515, 0.708, 0.5244, 0.681, 0.4333, 0.08209, 0.4133, 0.1066, 0.3734, 0.06907, 0.401, 0.0471, 0.5998, 0.6627, 0.6205, 0.6889, 0.5809, 0.7319, 0.5515, 0.708, 0.6205, 0.6889, 0.6424, 0.7133, 0.6123, 0.7521, 0.5809, 0.7319, 0.4133, 0.1066, 0.3945, 0.1319, 0.3484, 0.09308, 0.3734, 0.06907, 0.6424, 0.7133, 0.666, 0.7358, 0.6454, 0.7683, 0.6123, 0.7521, 0.3945, 0.1319, 0.3764, 0.158, 0.3257, 0.1186, 0.3484, 0.09308, 0.3764, 0.158, 0.3582, 0.1854, 0.3049, 0.145, 0.3257, 0.1186, 0.0514, 0.7128, 0.02489, 0.6875, 0.07696, 0.6416, 0.09712, 0.6685, 0.4469, 0.2639, 0.4824, 0.2536, 0.4925, 0.2785, 0.4653, 0.2973, 0.02489, 0.6875, 0.0001976, 0.6599, 0.05633, 0.6127, 0.07696, 0.6416, 0.3049, 0.3632, 0.3291, 0.3396, 0.3745, 0.3854, 0.3528, 0.4105, 0.174, 0.7843, 0.1415, 0.7709, 0.1626, 0.7399, 0.1879, 0.7617, 0.4824, 0.2536, 0.5191, 0.2487, 0.5227, 0.2621, 0.4925, 0.2785, 0.3291, 0.3396, 0.3551, 0.3171, 0.3958, 0.3617, 0.3745, 0.3854, 0.1415, 0.7709, 0.11, 0.7547, 0.1394, 0.7173, 0.1626, 0.7399, 0.11, 0.7547, 0.07982, 0.7354, 0.1178, 0.6936, 0.1394, 0.7173, 0.5191, 0.2487, 0.5552, 0.2487, 0.5227, 0.2621, 0.3551, 0.3171, 0.3832, 0.2965, 0.4176, 0.3391, 0.3958, 0.3617, 0.07982, 0.7354, 0.0514, 0.7128, 0.09712, 0.6685, 0.1178, 0.6936, 0.3832, 0.2965, 0.4138, 0.2785, 0.4405, 0.3176, 0.4176, 0.3391, 0.4138, 0.2785, 0.4469, 0.2639, 0.4653, 0.2973, 0.4405, 0.3176, 0.4176, 0.3391, 0.4405, 0.3176, 0.4728, 0.3459, 0.4566, 0.3705, 0.09712, 0.6685, 0.07696, 0.6416, 0.1326, 0.6077, 0.1464, 0.6368, 0.4405, 0.3176, 0.4653, 0.2973, 0.4899, 0.3215, 0.4728, 0.3459, 0.4653, 0.2973, 0.4925, 0.2785, 0.5088, 0.2971, 0.4899, 0.3215, 0.07696, 0.6416, 0.05633, 0.6127, 0.1182, 0.5763, 0.1326, 0.6077, 0.1879, 0.7617, 0.1626, 0.7399, 0.1901, 0.7176, 0.2074, 0.7449, 0.4925, 0.2785, 0.5227, 0.2621, 0.5304, 0.2727, 0.5088, 0.2971, 0.3528, 0.4105, 0.3745, 0.3854, 0.4245, 0.4225, 0.4074, 0.451, 0.3745, 0.3854, 0.3958, 0.3617, 0.4407, 0.3959, 0.4245, 0.4225, 0.1626, 0.7399, 0.1394, 0.7173, 0.1746, 0.691, 0.1901, 0.7176, 0.5227, 0.2621, 0.5552, 0.2487, 0.5304, 0.2727, 0.3958, 0.3617, 0.4176, 0.3391, 0.4566, 0.3705, 0.4407, 0.3959, 0.1394, 0.7173, 0.1178, 0.6936, 0.1602, 0.6643, 0.1746, 0.691, 0.1178, 0.6936, 0.09712, 0.6685, 0.1464, 0.6368, 0.1602, 0.6643, 0.4407, 0.3959, 0.4566, 0.3705, 0.4999, 0.3912, 0.4906, 0.419, 0.1746, 0.691, 0.1602, 0.6643, 0.2061, 0.6466, 0.2134, 0.6751, 0.4566, 0.3705, 0.4728, 0.3459, 0.5092, 0.364, 0.4999, 0.3912, 0.1602, 0.6643, 0.1464, 0.6368, 0.1992, 0.6174, 0.2061, 0.6466, 0.1464, 0.6368, 0.1326, 0.6077, 0.1923, 0.5868, 0.1992, 0.6174, 0.4728, 0.3459, 0.4899, 0.3215, 0.5188, 0.3369, 0.5092, 0.364, 0.1326, 0.6077, 0.1182, 0.5763, 0.185, 0.5537, 0.1923, 0.5868, 0.2074, 0.7449, 0.1901, 0.7176, 0.2214, 0.704, 0.2304, 0.7345, 0.4899, 0.3215, 0.5088, 0.2971, 0.5291, 0.309, 0.5188, 0.3369, 0.5088, 0.2971, 0.5304, 0.2727, 0.541, 0.2797, 0.5291, 0.309, 0.4074, 0.451, 0.4245, 0.4225, 0.4807, 0.4484, 0.47, 0.4803, 0.1901, 0.7176, 0.1746, 0.691, 0.2134, 0.6751, 0.2214, 0.704, 0.5304, 0.2727, 0.5552, 0.2487, 0.541, 0.2797, 0.4245, 0.4225, 0.4407, 0.3959, 0.4906, 0.419, 0.4807, 0.4484, 0.2214, 0.704, 0.2134, 0.6751, 0.2542, 0.6695, 0.2546, 0.6992, 0.5291, 0.309, 0.541, 0.2797, 0.5532, 0.2826, 0.5516, 0.3139, 0.541, 0.2797, 0.5552, 0.2487, 0.5532, 0.2826, 0.4807, 0.4484, 0.4906, 0.419, 0.5443, 0.4297, 0.5417, 0.4608, 0.2134, 0.6751, 0.2061, 0.6466, 0.254, 0.6403, 0.2542, 0.6695, 0.4906, 0.419, 0.4999, 0.3912, 0.5465, 0.4003, 0.5443, 0.4297, 0.4999, 0.3912, 0.5092, 0.364, 0.5484, 0.3718, 0.5465, 0.4003, 0.2061, 0.6466, 0.1992, 0.6174, 0.2539, 0.6108, 0.254, 0.6403, 0.5092, 0.364, 0.5188, 0.3369, 0.5501, 0.3432, 0.5484, 0.3718, 0.1992, 0.6174, 0.1923, 0.5868, 0.254, 0.5798, 0.2539, 0.6108, 0.1923, 0.5868, 0.185, 0.5537, 0.2542, 0.5463, 0.254, 0.5798, 0.5188, 0.3369, 0.5291, 0.309, 0.5516, 0.3139, 0.5501, 0.3432, 0.47, 0.4803, 0.4807, 0.4484, 0.5417, 0.4608, 0.5387, 0.4948, 0.2304, 0.7345, 0.2214, 0.704, 0.2546, 0.6992, 0.2553, 0.7309, 0.5501, 0.3432, 0.5516, 0.3139, 0.5745, 0.3114, 0.582, 0.3403, 0.254, 0.5798, 0.2542, 0.5463, 0.3226, 0.5542, 0.3152, 0.5865, 0.5387, 0.4948, 0.5417, 0.4608, 0.6048, 0.4581, 0.6102, 0.4924, 0.2553, 0.7309, 0.2546, 0.6992, 0.288, 0.703, 0.2802, 0.7341, 0.5516, 0.3139, 0.5532, 0.2826, 0.5657, 0.2812, 0.5745, 0.3114, 0.5417, 0.4608, 0.5443, 0.4297, 0.5997, 0.4266, 0.6048, 0.4581, 0.2546, 0.6992, 0.2542, 0.6695, 0.295, 0.6739, 0.288, 0.703, 0.2542, 0.6695, 0.254, 0.6403, 0.3017, 0.6454, 0.295, 0.6739, 0.5532, 0.2826, 0.5552, 0.2487, 0.5657, 0.2812, 0.5443, 0.4297, 0.5465, 0.4003, 0.5943, 0.3971, 0.5997, 0.4266, 0.254, 0.6403, 0.2539, 0.6108, 0.3083, 0.6166, 0.3017, 0.6454, 0.5465, 0.4003, 0.5484, 0.3718, 0.5885, 0.3686, 0.5943, 0.3971, 0.5484, 0.3718, 0.5501, 0.3432, 0.582, 0.3403, 0.5885, 0.3686, 0.2539, 0.6108, 0.254, 0.5798, 0.3152, 0.5865, 0.3083, 0.6166, 0.5885, 0.3686, 0.582, 0.3403, 0.6125, 0.3277, 0.6273, 0.3541, 0.582, 0.3403, 0.5745, 0.3114, 0.596, 0.3016, 0.6125, 0.3277, 0.3152, 0.5865, 0.3226, 0.5542, 0.387, 0.576, 0.3735, 0.6061, 0.2802, 0.7341, 0.288, 0.703, 0.3199, 0.7155, 0.3037, 0.744, 0.5745, 0.3114, 0.5657, 0.2812, 0.577, 0.2754, 0.596, 0.3016, 0.6102, 0.4924, 0.6048, 0.4581, 0.6669, 0.4398, 0.6802, 0.4728, 0.6048, 0.4581, 0.5997, 0.4266, 0.6541, 0.4096, 0.6669, 0.4398, 0.288, 0.703, 0.295, 0.6739, 0.3343, 0.6883, 0.3199, 0.7155, 0.5657, 0.2812, 0.5552, 0.2487, 0.577, 0.2754, 0.5997, 0.4266, 0.5943, 0.3971, 0.6412, 0.3812, 0.6541, 0.4096, 0.295, 0.6739, 0.3017, 0.6454, 0.3476, 0.6614, 0.3343, 0.6883, 0.3017, 0.6454, 0.3083, 0.6166, 0.3605, 0.6343, 0.3476, 0.6614, 0.5943, 0.3971, 0.5885, 0.3686, 0.6273, 0.3541, 0.6412, 0.3812, 0.3083, 0.6166, 0.3152, 0.5865, 0.3735, 0.6061, 0.3605, 0.6343, 0.6412, 0.3812, 0.6273, 0.3541, 0.6631, 0.3283, 0.685, 0.3526, 0.3476, 0.6614, 0.3605, 0.6343, 0.4093, 0.6627, 0.3905, 0.6879, 0.3605, 0.6343, 0.3735, 0.6061, 0.4274, 0.6366, 0.4093, 0.6627, 0.6273, 0.3541, 0.6125, 0.3277, 0.6396, 0.3054, 0.6631, 0.3283, 0.3735, 0.6061, 0.387, 0.576, 0.4456, 0.6092, 0.4274, 0.6366, 0.3037, 0.744, 0.3199, 0.7155, 0.3486, 0.7365, 0.324, 0.7604, 0.6125, 0.3277, 0.596, 0.3016, 0.6139, 0.2845, 0.6396, 0.3054, 0.596, 0.3016, 0.577, 0.2754, 0.5858, 0.2657, 0.6139, 0.2845, 0.6802, 0.4728, 0.6669, 0.4398, 0.7252, 0.4071, 0.7454, 0.4376, 0.3199, 0.7155, 0.3343, 0.6883, 0.3705, 0.7125, 0.3486, 0.7365, 0.577, 0.2754, 0.5552, 0.2487, 0.5858, 0.2657, 0.6669, 0.4398, 0.6541, 0.4096, 0.7054, 0.3789, 0.7252, 0.4071, 0.6541, 0.4096, 0.6412, 0.3812, 0.685, 0.3526, 0.7054, 0.3789, 0.3343, 0.6883, 0.3476, 0.6614, 0.3905, 0.6879, 0.3705, 0.7125, 0.3705, 0.7125, 0.3905, 0.6879, 0.4304, 0.7255, 0.4028, 0.7475, 0.7054, 0.3789, 0.685, 0.3526, 0.7247, 0.3108, 0.7535, 0.3346, 0.685, 0.3526, 0.6631, 0.3283, 0.6941, 0.2895, 0.7247, 0.3108, 0.3905, 0.6879, 0.4093, 0.6627, 0.4554, 0.7015, 0.4304, 0.7255, 0.6631, 0.3283, 0.6396, 0.3054, 0.6605, 0.2728, 0.6941, 0.2895, 0.4093, 0.6627, 0.4274, 0.6366, 0.4781, 0.6759, 0.4554, 0.7015, 0.4274, 0.6366, 0.4456, 0.6092, 0.4989, 0.6496, 0.4781, 0.6759, 0.6396, 0.3054, 0.6139, 0.2845, 0.6258, 0.2607, 0.6605, 0.2728, 0.7454, 0.4376, 0.7252, 0.4071, 0.7801, 0.3614, 0.8047, 0.3906, 0.324, 0.7604, 0.3486, 0.7365, 0.3723, 0.7668, 0.3393, 0.7831, 0.3486, 0.7365, 0.3705, 0.7125, 0.4028, 0.7475, 0.3723, 0.7668, 0.6139, 0.2845, 0.5858, 0.2657, 0.5906, 0.253, 0.6258, 0.2607, 0.5858, 0.2657, 0.5552, 0.2487, 0.5906, 0.253, 0.7252, 0.4071, 0.7054, 0.3789, 0.7535, 0.3346, 0.7801, 0.3614, 0.222, 0.7676, 0.2074, 0.7449, 0.2298, 0.7635, 0.2304, 0.7345, 0.238, 0.7604, 0.2298, 0.7635, 0.2074, 0.7449, 0.2304, 0.7345, 0.2298, 0.7635, 0.238, 0.7604, 0.2304, 0.7345, 0.2466, 0.7586, 0.2304, 0.7345, 0.2553, 0.7309, 0.2466, 0.7586, 0.2553, 0.7309, 0.2554, 0.7579, 0.2466, 0.7586, 0.2554, 0.7579, 0.2553, 0.7309, 0.2643, 0.7586, 0.2553, 0.7309, 0.2802, 0.7341, 0.2643, 0.7586, 0.2802, 0.7341, 0.273, 0.7603, 0.2643, 0.7586, 0.273, 0.7603, 0.2802, 0.7341, 0.2813, 0.7633, 0.2802, 0.7341, 0.3037, 0.744, 0.2813, 0.7633, 0.3037, 0.744, 0.2893, 0.7674, 0.2813, 0.7633, 0.2893, 0.7674, 0.3037, 0.744, 0.2966, 0.7727, 0.3037, 0.744, 0.324, 0.7604, 0.2966, 0.7727, 0.324, 0.7604, 0.3031, 0.779, 0.2966, 0.7727, 0.3031, 0.779, 0.324, 0.7604, 0.3085, 0.7862, 0.324, 0.7604, 0.3393, 0.7831, 0.3085, 0.7862, 0.3393, 0.7831, 0.3129, 0.7944, 0.3085, 0.7862, 0.604, 0.0001976, 0.6298, 0.01023, 0.6001, 0.008163, 0.6298, 0.01023, 0.616, 0.03283, 0.6001, 0.008163, 0.5888, 0.02163, 0.616, 0.03283, 0.5964, 0.04966, 0.595, 0.01536, 0.616, 0.03283, 0.5888, 0.02163, 0.616, 0.03283, 0.595, 0.01536, 0.6001, 0.008163, 0.574, 0.03106, 0.5964, 0.04966, 0.5734, 0.06003, 0.5572, 0.03593, 0.5734, 0.06003, 0.5486, 0.06366, 0.5396, 0.03599, 0.5486, 0.06366, 0.5236, 0.06049, 0.5225, 0.03124, 0.5236, 0.06049, 0.5001, 0.0506, 0.5072, 0.02187, 0.5001, 0.0506, 0.4798, 0.03415, 0.4953, 0.008337, 0.4798, 0.03415, 0.4645, 0.01143, 0.2037, 0.7864, 0.174, 0.7843, 0.1879, 0.7617, 0.215, 0.7729, 0.1879, 0.7617, 0.2074, 0.7449, 0.2074, 0.7449, 0.222, 0.7676, 0.215, 0.7729, 0.2088, 0.7792, 0.1879, 0.7617, 0.215, 0.7729, 0.1879, 0.7617, 0.2088, 0.7792, 0.2037, 0.7864, 0.1998, 0.7944, 0.174, 0.7843, 0.2037, 0.7864, 0.4645, 0.01143, 0.491, 0.0001977, 0.4953, 0.008337, 0.5007, 0.0156, 0.4798, 0.03415, 0.4953, 0.008337, 0.4798, 0.03415, 0.5007, 0.0156, 0.5072, 0.02187, 0.5145, 0.02718, 0.5001, 0.0506, 0.5072, 0.02187, 0.5001, 0.0506, 0.5145, 0.02718, 0.5225, 0.03124, 0.5308, 0.03431, 0.5236, 0.06049, 0.5225, 0.03124, 0.5236, 0.06049, 0.5308, 0.03431, 0.5396, 0.03599, 0.5484, 0.03668, 0.5486, 0.06366, 0.5396, 0.03599, 0.5486, 0.06366, 0.5484, 0.03668, 0.5572, 0.03593, 0.5658, 0.03418, 0.5734, 0.06003, 0.5572, 0.03593, 0.5734, 0.06003, 0.5658, 0.03418, 0.574, 0.03106, 0.5818, 0.02694, 0.5964, 0.04966, 0.574, 0.03106, 0.5964, 0.04966, 0.5818, 0.02694, 0.5888, 0.02163])
me_tree1_geo.materials.append(mat_tree1_material)
me_tree1_geo.use_remesh_preserve_volume = False
me_tree1_geo.use_remesh_preserve_attributes = False
me_tree1_geo.use_mirror_vertex_groups = False
me_tree1_geo.update()

# ---- objects
ob_tree_3 = bpy.data.objects.new('tree-3', me_tree3_geo)
ob_tree_2 = bpy.data.objects.new('tree-2', me_tree2_geo)
ob_tree_1 = bpy.data.objects.new('tree-1', me_tree1_geo)

# ---- transforms, parenting, visibility, modifiers, constraints
ob_tree_3.location = (0.0, 0.0, 0.0)
ob_tree_3.lineart.crease_threshold = 0.0
ob_tree_2.location = (-5.0, 0.0, 0.0)
ob_tree_2.lineart.crease_threshold = 0.0
ob_tree_1.location = (-6.0, 0.0, 0.0)
ob_tree_1.lineart.crease_threshold = 0.0

# ---- collection membership
col_collection_1.objects.link(ob_tree_3)
col_collection_1.objects.link(ob_tree_2)
col_collection_1.objects.link(ob_tree_1)

# ---- scene / render settings (as saved in the file)
scene.frame_start = 1; scene.frame_end = 250; scene.frame_set(1)
scene.render.engine = 'BLENDER_EEVEE_NEXT'
scene.render.resolution_percentage = 50
scene.render.dither_intensity = 0.0
scene.cycles.use_denoising = False
scene.cycles.samples = 128
scene.cycles.sampling_pattern = 'TABULATED_SOBOL'
scene.cycles.use_adaptive_sampling = False
scene.cycles.use_light_tree = False
scene.cycles.blur_glossy = 0.0
scene.cycles.sample_clamp_indirect = 0.0
scene.view_settings.view_transform = 'Standard'
bpy.context.view_layer.update()

# ---- added for rendering (the .blend has no active camera and no usable light): camera, sun
cam_auto = bpy.data.cameras.new('AutoCamera')
cam_auto.lens = 50.0
cam_auto.sensor_width = 36.0
cam_auto.clip_end = 1000.0
ob_auto_camera = bpy.data.objects.new('AutoCamera', cam_auto)
scene.collection.objects.link(ob_auto_camera)
ob_auto_camera.location = (6.6997, -11.2515, 7.33804)
ob_auto_camera.rotation_euler = (1.09748, -7.21219e-08, 0.694738)
scene.camera = ob_auto_camera
light_auto_sun = bpy.data.lights.new('AutoSun', 'SUN')
light_auto_sun.energy = 3.0
light_auto_sun.angle = 0.0523599
ob_auto_sun = bpy.data.objects.new('AutoSun', light_auto_sun)
scene.collection.objects.link(ob_auto_sun)
ob_auto_sun.rotation_euler = (0.872665, 0.174533, 0.523599)
bpy.context.view_layer.update()
